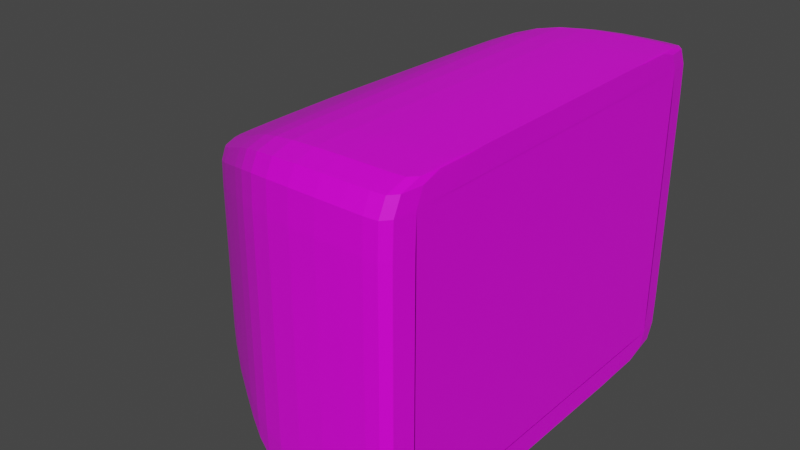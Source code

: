 # Source: CRTtv.blend  (saved by Blender 2.83.19; exported with 4.5.12 LTS)
import bpy
from mathutils import Matrix  # noqa: F401  (used for matrix-valued properties, if any)

bpy.ops.wm.read_factory_settings(use_empty=True)
scene = bpy.context.scene
scene.name = 'Scene'

# ---- collections
col_collection = bpy.data.collections.new('Collection'); scene.collection.children.link(col_collection)

# ---- images (referenced by path relative to the original .blend; pixels are not part of the script)
import os
ASSET_DIR = os.environ.get("B2B_ASSET_DIR", "")  # directory of the original .blend (textures are referenced by path, not embedded)
HERE = os.path.dirname(os.path.abspath(__file__))  # packed textures are extracted next to this script under _unpacked/

def load_image(name, relpath, width, height, colorspace="sRGB"):
    """Load a texture the original file referenced (path relative to the .blend, or extracted next to this script)."""
    p = next((c for c in (os.path.join(HERE, relpath), os.path.join(ASSET_DIR, relpath)) if relpath and os.path.exists(c)), "")
    if p:
        img = bpy.data.images.load(p, check_existing=True)
        img.name = name
    else:  # same state as the original file: an image datablock whose file is absent (Cycles renders it pink)
        img = bpy.data.images.new(name, width, height)
        img.source = "FILE"
        img.filepath = "//" + (relpath or name)
    img.colorspace_settings.name = colorspace
    return img
img_propaganda_png = load_image('Propaganda.png', 'Propaganda.png', 1024, 1024, 'sRGB')

# ---- materials (node trees are filled in below, after node groups)
mat_material = bpy.data.materials.new('Material')
mat_material.alpha_threshold = 0.0
mat_material.use_transparent_shadow = False
mat_material.line_color = (0.0, 0.0, 0.0, 1.0)

# ---- material node trees
mat_material.use_nodes = True; mat_material.node_tree.nodes.clear()
_N = mat_material.node_tree.nodes; _L = mat_material.node_tree.links
n0 = _N.new('ShaderNodeOutputMaterial'); n0.name = 'Material Output'; n0.location = (300, 300)
n1 = _N.new('ShaderNodeBsdfPrincipled'); n1.name = 'Principled BSDF'; n1.location = (10, 300)
n1.distribution = 'GGX'
n1.subsurface_method = 'BURLEY'
n1.inputs[2].default_value = 0.4
n1.inputs[3].default_value = 1.45
n1.inputs[27].default_value = (0.0, 0.0, 0.0, 1.0)
n1.inputs[28].default_value = 1.0
n2 = _N.new('ShaderNodeTexImage'); n2.name = 'Image Texture'; n2.location = (-379, 225)
n2.image = img_propaganda_png
_L.new(n1.outputs[0], n0.inputs[0])
_L.new(n2.outputs[0], n1.inputs[0])
n0.is_active_output = True

# ---- world
world_world = bpy.data.worlds.new('World'); scene.world = world_world
world_world.use_nodes = True; world_world.node_tree.nodes.clear()
_N = world_world.node_tree.nodes; _L = world_world.node_tree.links
n0 = _N.new('ShaderNodeOutputWorld'); n0.name = 'World Output'; n0.location = (300, 300)
n1 = _N.new('ShaderNodeBackground'); n1.name = 'Background'; n1.location = (10, 300)
n1.inputs[0].default_value = (0.05088, 0.05088, 0.05088, 1.0)
_L.new(n1.outputs[0], n0.inputs[0])
n0.is_active_output = True
world_world.color = (0.05088, 0.05088, 0.05088)
world_world.use_sun_shadow = False
world_world.sun_shadow_jitter_overblur = 0.0

# ---- meshes
me_cube = bpy.data.meshes.new('Cube')
me_cube.from_pydata([(1.0, 0.5, 1.0), (1.0, 0.5, -1.0), (1.0, -0.5, 1.0), (1.0, -0.5, -1.0), (-0.8901, 0.2558, 0.4723), (-0.8901, 0.2558, -0.7109), (-0.8901, -0.2558, 0.4723), (-0.8901, -0.2558, -0.7109), (0.2517, 0.6475, -0.9712), (0.2517, -0.6475, 0.9712), (0.2517, -0.6475, -0.9712), (0.2517, 0.6475, 0.9712), (-0.2838, 0.5181, -0.8283), (-0.2838, -0.5181, 0.7771), (-0.2838, -0.5181, -0.8283), (-0.2838, 0.5181, 0.7771), (0.8624, -0.6667, -1.0), (0.8624, 0.6667, 1.0), (0.8624, 0.6667, -1.0), (0.8624, -0.6667, 1.0), (-0.9681, -0.3148, 0.2343), (-0.9681, 0.3148, 0.2343), (0.2517, 0.9712, 0.6475), (0.2517, -0.9712, 0.6475), (-0.2838, 0.7771, 0.5072), (-0.2838, -0.7771, 0.5072), (0.8624, -1.0, 0.6667), (0.8624, 1.0, 0.6667), (-0.9681, 0.3148, -0.5458), (0.2517, 0.9712, -0.6475), (0.2517, -0.9712, -0.6475), (-0.2838, 0.7771, -0.5695), (-0.2838, -0.7771, -0.5695), (0.8624, -1.0, -0.6667), (0.8624, 1.0, -0.6667), (-0.9681, -0.3148, -0.5458), (-0.9242, 0.1498, -0.7025), (-0.9414, 4.657e-10, -0.6982), (-0.9242, -0.1498, -0.7025), (-0.4588, 0.4585, -0.7869), (-0.6385, 0.3898, -0.7509), (-0.7927, 0.3167, -0.7247), (1.0, 0.6631, -0.8594), (1.0, 0.6381, -0.9583), (1.0, 0.5765, -0.9948), (-0.9664, -0.3136, 0.3499), (-0.9547, -0.3053, 0.4148), (-0.9259, -0.2841, 0.4511), (1.0, -0.6631, -0.8594), (1.0, -0.6381, -0.9583), (1.0, -0.5765, -0.9948), (-0.9664, 0.3136, -0.6484), (-0.9547, 0.3053, -0.6952), (-0.9259, 0.2841, -0.7095), (-0.4588, -0.4585, 0.6896), (-0.6385, -0.3898, 0.5993), (-0.7927, -0.3167, 0.5215), (1.0, 0.2966, 1.0), (1.0, -1.863e-09, 1.0), (1.0, -0.2966, 1.0), (0.942, -0.6631, -1.0), (0.9828, -0.6381, -1.0), (0.9979, -0.5765, -1.0), (-0.9242, -0.1498, 0.455), (-0.9414, 1.863e-09, 0.4463), (-0.9242, 0.1498, 0.455), (0.942, 0.6631, 1.0), (0.9828, 0.6381, 1.0), (0.9979, 0.5765, 1.0), (1.0, -0.2966, -1.0), (1.0, -1.863e-09, -1.0), (1.0, 0.2966, -1.0), (0.7368, 0.6664, -0.9996), (0.5797, 0.6643, -0.9964), (0.4113, 0.6586, -0.9878), (0.7368, -0.6664, 0.9995), (0.5797, -0.6643, 0.9964), (0.4113, -0.6586, 0.9878), (-0.1366, -0.5659, -0.8704), (-0.009155, -0.6025, -0.9101), (0.1149, -0.6292, -0.9447), (-0.1366, 0.5659, 0.8488), (-0.009155, 0.6025, 0.9037), (0.1149, 0.6292, 0.9439), (0.2517, 0.9661, -0.8346), (0.2517, 0.9307, -0.9307), (0.2517, 0.8346, -0.9661), (0.2517, 0.3541, -0.9712), (0.2517, 1.211e-08, -0.9712), (0.2517, -0.3541, -0.9712), (0.2517, -0.9661, -0.8346), (0.2517, -0.9307, -0.9307), (0.2517, -0.8346, -0.9661), (0.2517, 0.3541, 0.9712), (0.2517, 1.863e-09, 0.9712), (0.2517, -0.3541, 0.9712), (0.1149, 0.6292, -0.9447), (-0.009155, 0.6025, -0.9101), (-0.1366, 0.5659, -0.8704), (0.1149, -0.6292, 0.9439), (-0.009155, -0.6025, 0.9037), (-0.1366, -0.5659, 0.8488), (-0.7927, -0.3167, -0.7247), (-0.6385, -0.3898, -0.7509), (-0.4588, -0.4585, -0.7869), (-0.7927, 0.3167, 0.5215), (-0.6385, 0.3898, 0.5993), (-0.4588, 0.4585, 0.6896), (-0.2838, 0.2833, -0.8267), (-0.2838, 1.863e-09, -0.8262), (-0.2838, -0.2833, -0.8267), (-0.2838, 0.7731, -0.723), (-0.2838, 0.7447, -0.8001), (-0.2838, 0.6678, -0.8266), (-0.2838, -0.7731, -0.723), (-0.2838, -0.7447, -0.8001), (-0.2838, -0.6678, -0.8266), (-0.2838, 0.2833, 0.7771), (-0.2838, 3.725e-09, 0.7771), (-0.2838, -0.2833, 0.7771), (0.4113, -0.6586, -0.9878), (0.5797, -0.6643, -0.9964), (0.7368, -0.6664, -0.9996), (0.4113, 0.6586, 0.9878), (0.5797, 0.6643, 0.9964), (0.7368, 0.6664, 0.9995), (0.9979, 0.5765, -1.0), (0.9828, 0.6381, -1.0), (0.942, 0.6631, -1.0), (0.9979, -0.5765, 1.0), (0.9828, -0.6381, 1.0), (0.942, -0.6631, 1.0), (0.8624, 0.3646, 1.0), (0.8624, 0.0, 1.0), (0.8624, -0.3646, 1.0), (0.8624, -0.9948, -0.8594), (0.8624, -0.9583, -0.9583), (0.8624, -0.8594, -0.9948), (0.8624, 0.9948, -0.8594), (0.8624, 0.9583, -0.9583), (0.8624, 0.8594, -0.9948), (0.8624, 0.3646, -1.0), (0.8624, 0.0, -1.0), (0.8624, -0.3646, -1.0), (1.0, 0.5765, 0.9948), (1.0, 0.6381, 0.9583), (1.0, 0.6631, 0.8594), (-0.9681, -0.3148, -0.3739), (-0.9681, -0.3148, -0.1609), (-0.9681, -0.3148, 0.05466), (1.0, -0.5765, 0.9948), (1.0, -0.6381, 0.9583), (1.0, -0.6631, 0.8594), (-0.9259, 0.2841, 0.4511), (-0.9547, 0.3053, 0.4148), (-0.9664, 0.3136, 0.3499), (0.2517, 0.8346, 0.9661), (0.2517, 0.9307, 0.9307), (0.2517, 0.9661, 0.8346), (0.2517, -0.8346, 0.9661), (0.2517, -0.9307, 0.9307), (0.2517, -0.9661, 0.8346), (-0.2838, 0.6678, 0.7729), (-0.2838, 0.7447, 0.7434), (-0.2838, 0.7731, 0.6633), (-0.2838, -0.6678, 0.7729), (-0.2838, -0.7447, 0.7434), (-0.2838, -0.7731, 0.6633), (0.8624, -0.8594, 0.9948), (0.8624, -0.9583, 0.9583), (0.8624, -0.9948, 0.8594), (0.8624, 0.8594, 0.9948), (0.8624, 0.9583, 0.9583), (0.8624, 0.9948, 0.8594), (0.4113, 0.9878, 0.6586), (0.5797, 0.9964, 0.6643), (0.7368, 0.9995, 0.6664), (0.9979, -0.8594, 0.6667), (0.9828, -0.9583, 0.6667), (0.942, -0.9948, 0.6667), (0.1149, -0.9439, 0.6291), (-0.009155, -0.9037, 0.6011), (-0.1366, -0.8488, 0.5613), (-0.8258, 0.455, 0.2921), (-0.6486, 0.5794, 0.3636), (-0.4601, 0.6871, 0.4386), (0.7368, -0.9996, 0.6664), (0.5797, -0.9964, 0.6643), (0.4113, -0.9878, 0.6586), (-0.1366, 0.8488, 0.5613), (-0.009155, 0.9037, 0.6011), (0.1149, 0.9439, 0.6291), (0.942, 0.9948, 0.6667), (0.9828, 0.9583, 0.6667), (0.9979, 0.8594, 0.6667), (-1.056, -0.1611, 0.1987), (-1.085, -1.863e-09, 0.1868), (-1.056, 0.1611, 0.1987), (-0.4601, -0.6871, 0.4386), (-0.6486, -0.5794, 0.3636), (-0.8258, -0.455, 0.2921), (-0.9681, 0.3148, 0.05466), (-0.9681, 0.3148, -0.1609), (-0.9681, 0.3148, -0.3739), (0.2517, 0.9712, 0.3541), (0.2517, 0.9712, 0.0), (0.2517, 0.9712, -0.3541), (0.2517, -0.9712, 0.3541), (0.2517, -0.9712, 0.0), (0.2517, -0.9712, -0.3541), (-0.2838, 0.7771, 0.2627), (-0.2838, 0.7771, -0.03218), (-0.2838, 0.7771, -0.3265), (-0.2838, -0.7771, 0.2627), (-0.2838, -0.7771, -0.03218), (-0.2838, -0.7771, -0.3265), (0.8624, -1.0, 0.3646), (0.8624, -1.0, -8.848e-09), (0.8624, -1.0, -0.3646), (0.8624, 1.0, 0.3646), (0.8624, 1.0, 0.0), (0.8624, 1.0, -0.3646), (-0.9259, -0.2841, -0.7095), (-0.9547, -0.3053, -0.6952), (-0.9664, -0.3136, -0.6484), (-0.4601, -0.6871, -0.5574), (-0.6486, -0.5794, -0.5504), (-0.8258, -0.455, -0.5471), (-1.056, -0.1611, -0.5451), (-1.085, 4.191e-09, -0.5449), (-1.056, 0.1611, -0.5451), (0.942, 0.9948, -0.6667), (0.9828, 0.9583, -0.6667), (0.9979, 0.8594, -0.6667), (-0.1366, 0.8488, -0.5876), (-0.009155, 0.9037, -0.6089), (0.1149, 0.9439, -0.63), (0.7368, -0.9996, -0.6664), (0.5797, -0.9964, -0.6643), (0.4113, -0.9878, -0.6586), (-0.8258, 0.455, -0.5471), (-0.6486, 0.5794, -0.5504), (-0.4601, 0.6871, -0.5574), (0.1149, -0.9439, -0.63), (-0.009155, -0.9037, -0.6089), (-0.1366, -0.8488, -0.5876), (0.9979, -0.8594, -0.6667), (0.9828, -0.9583, -0.6667), (0.942, -0.9948, -0.6667), (0.4113, 0.9878, -0.6586), (0.5797, 0.9964, -0.6643), (0.7368, 0.9995, -0.6664), (-0.4591, 0.2508, 0.6895), (-0.641, 0.2137, 0.598), (-0.8022, 0.1758, 0.5167), (-0.4594, 1.38e-08, 0.6893), (-0.6435, 1.863e-09, 0.5967), (-0.8105, 7.451e-09, 0.5125), (-0.4591, -0.2508, 0.6895), (-0.641, -0.2137, 0.598), (-0.8022, -0.1758, 0.5167), (-0.46, -0.6836, 0.5834), (-0.4597, -0.6586, 0.6578), (-0.4592, -0.5908, 0.6855), (-0.6483, -0.5765, 0.497), (-0.6461, -0.5562, 0.5666), (-0.6413, -0.5005, 0.5942), (-0.8248, -0.4529, 0.4155), (-0.8181, -0.4386, 0.482), (-0.8032, -0.399, 0.5129), (-1.054, -0.1606, 0.3095), (-1.039, -0.1568, 0.3733), (-0.9994, -0.1492, 0.414), (-1.083, -2.619e-09, 0.296), (-1.067, 1.397e-09, 0.3594), (-1.024, -5.588e-09, 0.4015), (-1.054, 0.1606, 0.3095), (-1.039, 0.1568, 0.3733), (-0.9994, 0.1492, 0.414), (0.942, 0.3626, -1.0), (0.9828, 0.3489, -1.0), (0.9979, 0.3181, -1.0), (0.942, -9.313e-10, -1.0), (0.9828, -1.863e-09, -1.0), (0.9979, 9.313e-09, -1.0), (0.942, -0.3626, -1.0), (0.9828, -0.3489, -1.0), (0.9979, -0.3181, -1.0), (1.0, 0.3626, 0.8594), (1.0, 0.3489, 0.9583), (1.0, 0.3181, 0.9948), (1.0, 2.328e-09, 0.8594), (1.0, -1.863e-09, 0.9583), (1.0, 9.313e-09, 0.9948), (1.0, -0.3626, 0.8594), (1.0, -0.3489, 0.9583), (1.0, -0.3181, 0.9948), (0.942, 0.9896, 0.8594), (0.942, 0.9533, 0.9583), (0.942, 0.8548, 0.9948), (0.9828, 0.9533, 0.8594), (0.9828, 0.9182, 0.9583), (0.9828, 0.823, 0.9948), (0.9979, 0.8548, 0.8594), (0.9979, 0.823, 0.9583), (0.9979, 0.7381, 0.9948), (-0.1366, 0.8444, 0.7275), (-0.1366, 0.8134, 0.8129), (-0.1366, 0.7294, 0.8443), (-0.009155, 0.899, 0.7761), (-0.009155, 0.8661, 0.8659), (-0.009155, 0.7766, 0.899), (0.1149, 0.9389, 0.8111), (0.1149, 0.9045, 0.9045), (0.1149, 0.8111, 0.9389), (-0.1366, 0.3095, -0.8697), (-0.009155, 0.3295, -0.9099), (0.1149, 0.3441, -0.9446), (-0.1366, -1.024e-08, -0.8695), (-0.009155, -7.451e-09, -0.9099), (0.1149, 3.725e-09, -0.9446), (-0.1366, -0.3095, -0.8697), (-0.009155, -0.3295, -0.9099), (0.1149, -0.3441, -0.9446), (0.7368, -0.9943, 0.859), (0.7368, -0.9579, 0.9579), (0.7368, -0.859, 0.9943), (0.5797, -0.9912, 0.8563), (0.5797, -0.9549, 0.9549), (0.5797, -0.8563, 0.9912), (0.4113, -0.9827, 0.8489), (0.4113, -0.9467, 0.9467), (0.4113, -0.8489, 0.9827), (0.7368, 0.3644, 0.9995), (0.5797, 0.3633, 0.9964), (0.4113, 0.3602, 0.9878), (0.7368, 0.0, 0.9995), (0.5797, 0.0, 0.9964), (0.4113, 2.328e-10, 0.9878), (0.7368, -0.3644, 0.9995), (0.5797, -0.3633, 0.9964), (0.4113, -0.3602, 0.9878), (-0.8022, 0.1758, -0.7181), (-0.641, 0.2137, -0.7462), (-0.4591, 0.2508, -0.7839), (-0.8105, 1.397e-09, -0.715), (-0.6435, 0.0, -0.7443), (-0.4594, -7.218e-09, -0.7829), (-0.8022, -0.1758, -0.7181), (-0.641, -0.2137, -0.7462), (-0.4591, -0.2508, -0.7839), (-0.8248, 0.4529, 0.4155), (-0.8181, 0.4386, 0.482), (-0.8032, 0.399, 0.5129), (-0.6483, 0.5765, 0.497), (-0.6461, 0.5562, 0.5666), (-0.6413, 0.5005, 0.5942), (-0.46, 0.6836, 0.5834), (-0.4597, 0.6586, 0.6578), (-0.4592, 0.5908, 0.6855), (0.1149, -0.9389, 0.8111), (0.1149, -0.9045, 0.9045), (0.1149, -0.8111, 0.9389), (-0.009155, -0.899, 0.7761), (-0.009155, -0.8661, 0.8659), (-0.009155, -0.7766, 0.899), (-0.1366, -0.8444, 0.7275), (-0.1366, -0.8134, 0.8129), (-0.1366, -0.7294, 0.8443), (0.1149, 0.3441, 0.9439), (-0.009155, 0.3295, 0.9037), (-0.1366, 0.3095, 0.8488), (0.1149, 4.569e-09, 0.9439), (-0.009155, -2.864e-08, 0.9037), (-0.1366, -2.002e-08, 0.8488), (0.1149, -0.3441, 0.9439), (-0.009155, -0.3295, 0.9037), (-0.1366, -0.3095, 0.8488), (0.9979, 0.3181, 1.0), (0.9828, 0.3489, 1.0), (0.942, 0.3626, 1.0), (0.9979, -1.863e-08, 1.0), (0.9828, 3.725e-09, 1.0), (0.942, 0.0, 1.0), (0.9979, -0.3181, 1.0), (0.9828, -0.3489, 1.0), (0.942, -0.3626, 1.0), (0.9979, -0.8548, 0.8594), (0.9979, -0.823, 0.9583), (0.9979, -0.7381, 0.9948), (0.9828, -0.9533, 0.8594), (0.9828, -0.9182, 0.9583), (0.9828, -0.823, 0.9948), (0.942, -0.9896, 0.8594), (0.942, -0.9533, 0.9583), (0.942, -0.8548, 0.9948), (0.4113, 0.9827, 0.8489), (0.4113, 0.9467, 0.9467), (0.4113, 0.8489, 0.9827), (0.5797, 0.9912, 0.8563), (0.5797, 0.9549, 0.9549), (0.5797, 0.8563, 0.9912), (0.7368, 0.9943, 0.859), (0.7368, 0.9579, 0.9579), (0.7368, 0.859, 0.9943), (0.4113, 0.3602, -0.9878), (0.5797, 0.3633, -0.9964), (0.7368, 0.3644, -0.9995), (0.4113, 0.0, -0.9878), (0.5797, -3.725e-09, -0.9964), (0.7368, 0.0, -0.9995), (0.4113, -0.3602, -0.9878), (0.5797, -0.3633, -0.9964), (0.7368, -0.3644, -0.9996), (0.4113, 0.9878, -0.3602), (0.4113, 0.9878, 0.0), (0.4113, 0.9878, 0.3602), (0.5797, 0.9964, -0.3633), (0.5797, 0.9964, 0.0), (0.5797, 0.9964, 0.3633), (0.7368, 0.9996, -0.3644), (0.7368, 0.9995, 0.0), (0.7368, 0.9996, 0.3644), (0.9979, -0.8594, -0.3646), (0.9979, -0.8594, 8.826e-09), (0.9979, -0.8594, 0.3646), (0.9828, -0.9583, -0.3646), (0.9828, -0.9583, -5.763e-09), (0.9828, -0.9583, 0.3646), (0.942, -0.9948, -0.3646), (0.942, -0.9948, -1.49e-08), (0.942, -0.9948, 0.3646), (0.1149, -0.9439, -0.3448), (0.1149, -0.9439, -0.0005029), (0.1149, -0.9439, 0.3438), (-0.009155, -0.9037, -0.3349), (-0.009155, -0.9037, -0.004023), (-0.009155, -0.9037, 0.3269), (-0.1366, -0.8488, -0.3277), (-0.1366, -0.8488, -0.01358), (-0.1366, -0.8488, 0.3008), (-0.8258, 0.455, -0.361), (-0.8258, 0.455, -0.1318), (-0.8258, 0.455, 0.09958), (-0.6486, 0.5794, -0.3463), (-0.6486, 0.5794, -0.09655), (-0.6486, 0.5794, 0.1547), (-0.4601, 0.6871, -0.3336), (-0.4601, 0.6871, -0.06135), (-0.4601, 0.6871, 0.2119), (0.7368, -0.9996, -0.3644), (0.7368, -0.9996, 0.0), (0.7368, -0.9996, 0.3644), (0.5797, -0.9964, -0.3633), (0.5797, -0.9964, 0.0), (0.5797, -0.9964, 0.3633), (0.4113, -0.9878, -0.3602), (0.4113, -0.9878, 0.0), (0.4113, -0.9878, 0.3602), (-0.1366, 0.8488, -0.3277), (-0.1366, 0.8488, -0.01358), (-0.1366, 0.8488, 0.3008), (-0.009155, 0.9037, -0.3349), (-0.009155, 0.9037, -0.004023), (-0.009155, 0.9037, 0.3269), (0.1149, 0.9439, -0.3448), (0.1149, 0.9439, -0.0005029), (0.1149, 0.9439, 0.3438), (0.942, 0.9948, -0.3646), (0.942, 0.9948, 8.826e-09), (0.942, 0.9948, 0.3646), (0.9828, 0.9583, -0.3646), (0.9828, 0.9583, -5.763e-09), (0.9828, 0.9583, 0.3646), (0.9979, 0.8594, -0.3646), (0.9979, 0.8594, -1.49e-08), (0.9979, 0.8594, 0.3646), (-1.056, -0.1611, -0.382), (-1.056, -0.1611, -0.179), (-1.056, -0.1611, 0.02688), (-1.085, -1e-08, -0.3848), (-1.085, -1.804e-09, -0.1851), (-1.085, 1.746e-09, 0.01762), (-1.056, 0.1611, -0.382), (-1.056, 0.1611, -0.179), (-1.056, 0.1611, 0.02688), (-0.4601, -0.6871, -0.3336), (-0.4601, -0.6871, -0.06135), (-0.4601, -0.6871, 0.2119), (-0.6486, -0.5794, -0.3463), (-0.6486, -0.5794, -0.09655), (-0.6486, -0.5794, 0.1547), (-0.8258, -0.455, -0.361), (-0.8258, -0.455, -0.1318), (-0.8258, -0.455, 0.09958), (-0.4592, -0.5908, -0.7877), (-0.4597, -0.6586, -0.7659), (-0.46, -0.6836, -0.6973), (-0.6413, -0.5005, -0.7538), (-0.6461, -0.5562, -0.7363), (-0.6483, -0.5765, -0.6763), (-0.8032, -0.399, -0.7278), (-0.8181, -0.4386, -0.7126), (-0.8248, -0.4529, -0.66), (-0.9994, -0.1492, -0.6973), (-1.039, -0.1568, -0.6843), (-1.054, -0.1606, -0.6413), (-1.024, 7.451e-09, -0.6928), (-1.067, -1.863e-09, -0.6805), (-1.083, -1.979e-09, -0.639), (-0.9994, 0.1492, -0.6973), (-1.039, 0.1568, -0.6843), (-1.054, 0.1606, -0.6413), (1.0, 0.3181, -0.9948), (1.0, 0.3489, -0.9583), (1.0, 0.3626, -0.8594), (1.0, -1.863e-08, -0.9948), (1.0, 7.451e-09, -0.9583), (1.0, -1.024e-08, -0.8594), (1.0, -0.3181, -0.9948), (1.0, -0.3489, -0.9583), (1.0, -0.3626, -0.8594), (0.942, 0.8548, -0.9948), (0.942, 0.9533, -0.9583), (0.942, 0.9896, -0.8594), (0.9828, 0.823, -0.9948), (0.9828, 0.9182, -0.9583), (0.9828, 0.9533, -0.8594), (0.9979, 0.7381, -0.9948), (0.9979, 0.823, -0.9583), (0.9979, 0.8548, -0.8594), (-0.1366, 0.7294, -0.867), (-0.1366, 0.8134, -0.8368), (-0.1366, 0.8444, -0.7527), (-0.009155, 0.7766, -0.9057), (-0.009155, 0.8661, -0.873), (-0.009155, 0.899, -0.7835), (0.1149, 0.8111, -0.9398), (0.1149, 0.9045, -0.9054), (0.1149, 0.9389, -0.812), (0.7368, -0.859, -0.9943), (0.7368, -0.9579, -0.9579), (0.7368, -0.9943, -0.859), (0.5797, -0.8563, -0.9912), (0.5797, -0.9549, -0.9549), (0.5797, -0.9912, -0.8563), (0.4113, -0.8489, -0.9827), (0.4113, -0.9467, -0.9467), (0.4113, -0.9827, -0.8489), (-0.8032, 0.399, -0.7278), (-0.8181, 0.4386, -0.7126), (-0.8248, 0.4529, -0.66), (-0.6413, 0.5005, -0.7538), (-0.6461, 0.5562, -0.7363), (-0.6483, 0.5765, -0.6763), (-0.4592, 0.5908, -0.7877), (-0.4597, 0.6586, -0.7659), (-0.46, 0.6836, -0.6973), (0.1149, -0.8111, -0.9398), (0.1149, -0.9045, -0.9054), (0.1149, -0.9389, -0.812), (-0.009155, -0.7766, -0.9057), (-0.009155, -0.8661, -0.873), (-0.009155, -0.899, -0.7835), (-0.1366, -0.7294, -0.867), (-0.1366, -0.8134, -0.8368), (-0.1366, -0.8444, -0.7527), (0.9979, -0.7381, -0.9948), (0.9979, -0.823, -0.9583), (0.9979, -0.8548, -0.8594), (0.9828, -0.823, -0.9948), (0.9828, -0.9182, -0.9583), (0.9828, -0.9533, -0.8594), (0.942, -0.8548, -0.9948), (0.942, -0.9533, -0.9583), (0.942, -0.9896, -0.8594), (0.4113, 0.8489, -0.9827), (0.4113, 0.9467, -0.9467), (0.4113, 0.9827, -0.8489), (0.5797, 0.8563, -0.9912), (0.5797, 0.9549, -0.9549), (0.5797, 0.9912, -0.8563), (0.7368, 0.859, -0.9943), (0.7368, 0.9579, -0.9579), (0.7368, 0.9943, -0.859)], [], [(252, 253, 256, 255), (253, 254, 257, 256), (255, 256, 259, 258), (256, 257, 260, 259), (15, 107, 252, 117), (107, 106, 253, 252), (106, 105, 254, 253), (105, 4, 65, 254), (254, 65, 64, 257), (257, 64, 63, 260), (260, 63, 6, 56), (259, 260, 56, 55), (258, 259, 55, 54), (119, 258, 54, 13), (118, 255, 258, 119), (117, 252, 255, 118), (261, 262, 265, 264), (262, 263, 266, 265), (264, 265, 268, 267), (265, 266, 269, 268), (25, 167, 261, 198), (167, 166, 262, 261), (166, 165, 263, 262), (165, 13, 54, 263), (263, 54, 55, 266), (266, 55, 56, 269), (269, 56, 6, 47), (268, 269, 47, 46), (267, 268, 46, 45), (200, 267, 45, 20), (199, 264, 267, 200), (198, 261, 264, 199), (270, 271, 274, 273), (271, 272, 275, 274), (273, 274, 277, 276), (274, 275, 278, 277), (20, 45, 270, 195), (45, 46, 271, 270), (46, 47, 272, 271), (47, 6, 63, 272), (272, 63, 64, 275), (275, 64, 65, 278), (278, 65, 4, 153), (277, 278, 153, 154), (276, 277, 154, 155), (197, 276, 155, 21), (196, 273, 276, 197), (195, 270, 273, 196), (279, 280, 283, 282), (280, 281, 284, 283), (282, 283, 286, 285), (283, 284, 287, 286), (18, 128, 279, 141), (128, 127, 280, 279), (127, 126, 281, 280), (126, 1, 71, 281), (281, 71, 70, 284), (284, 70, 69, 287), (287, 69, 3, 62), (286, 287, 62, 61), (285, 286, 61, 60), (143, 285, 60, 16), (142, 282, 285, 143), (141, 279, 282, 142), (288, 289, 292, 291), (289, 290, 293, 292), (291, 292, 295, 294), (292, 293, 296, 295), (146, 145, 289, 288), (145, 144, 290, 289), (144, 0, 57, 290), (290, 57, 58, 293), (293, 58, 59, 296), (296, 59, 2, 150), (295, 296, 150, 151), (294, 295, 151, 152), (297, 298, 301, 300), (298, 299, 302, 301), (300, 301, 304, 303), (301, 302, 305, 304), (27, 173, 297, 192), (173, 172, 298, 297), (172, 171, 299, 298), (171, 17, 66, 299), (299, 66, 67, 302), (302, 67, 68, 305), (305, 68, 0, 144), (304, 305, 144, 145), (303, 304, 145, 146), (193, 300, 303, 194), (192, 297, 300, 193), (306, 307, 310, 309), (307, 308, 311, 310), (309, 310, 313, 312), (310, 311, 314, 313), (24, 164, 306, 189), (164, 163, 307, 306), (163, 162, 308, 307), (162, 15, 81, 308), (308, 81, 82, 311), (311, 82, 83, 314), (314, 83, 11, 156), (313, 314, 156, 157), (312, 313, 157, 158), (191, 312, 158, 22), (190, 309, 312, 191), (189, 306, 309, 190), (315, 316, 319, 318), (316, 317, 320, 319), (318, 319, 322, 321), (319, 320, 323, 322), (12, 98, 315, 108), (98, 97, 316, 315), (97, 96, 317, 316), (96, 8, 87, 317), (317, 87, 88, 320), (320, 88, 89, 323), (323, 89, 10, 80), (322, 323, 80, 79), (321, 322, 79, 78), (110, 321, 78, 14), (109, 318, 321, 110), (108, 315, 318, 109), (324, 325, 328, 327), (325, 326, 329, 328), (327, 328, 331, 330), (328, 329, 332, 331), (26, 170, 324, 186), (170, 169, 325, 324), (169, 168, 326, 325), (168, 19, 75, 326), (326, 75, 76, 329), (329, 76, 77, 332), (332, 77, 9, 159), (331, 332, 159, 160), (330, 331, 160, 161), (188, 330, 161, 23), (187, 327, 330, 188), (186, 324, 327, 187), (333, 334, 337, 336), (334, 335, 338, 337), (336, 337, 340, 339), (337, 338, 341, 340), (17, 125, 333, 132), (125, 124, 334, 333), (124, 123, 335, 334), (123, 11, 93, 335), (335, 93, 94, 338), (338, 94, 95, 341), (341, 95, 9, 77), (340, 341, 77, 76), (339, 340, 76, 75), (134, 339, 75, 19), (133, 336, 339, 134), (132, 333, 336, 133), (342, 343, 346, 345), (343, 344, 347, 346), (345, 346, 349, 348), (346, 347, 350, 349), (5, 41, 342, 36), (41, 40, 343, 342), (40, 39, 344, 343), (39, 12, 108, 344), (344, 108, 109, 347), (347, 109, 110, 350), (350, 110, 14, 104), (349, 350, 104, 103), (348, 349, 103, 102), (38, 348, 102, 7), (37, 345, 348, 38), (36, 342, 345, 37), (351, 352, 355, 354), (352, 353, 356, 355), (354, 355, 358, 357), (355, 356, 359, 358), (21, 155, 351, 183), (155, 154, 352, 351), (154, 153, 353, 352), (153, 4, 105, 353), (353, 105, 106, 356), (356, 106, 107, 359), (359, 107, 15, 162), (358, 359, 162, 163), (357, 358, 163, 164), (185, 357, 164, 24), (184, 354, 357, 185), (183, 351, 354, 184), (360, 361, 364, 363), (361, 362, 365, 364), (363, 364, 367, 366), (364, 365, 368, 367), (23, 161, 360, 180), (161, 160, 361, 360), (160, 159, 362, 361), (159, 9, 99, 362), (362, 99, 100, 365), (365, 100, 101, 368), (368, 101, 13, 165), (367, 368, 165, 166), (366, 367, 166, 167), (182, 366, 167, 25), (181, 363, 366, 182), (180, 360, 363, 181), (369, 370, 373, 372), (370, 371, 374, 373), (372, 373, 376, 375), (373, 374, 377, 376), (11, 83, 369, 93), (83, 82, 370, 369), (82, 81, 371, 370), (81, 15, 117, 371), (371, 117, 118, 374), (374, 118, 119, 377), (377, 119, 13, 101), (376, 377, 101, 100), (375, 376, 100, 99), (95, 375, 99, 9), (94, 372, 375, 95), (93, 369, 372, 94), (378, 379, 382, 381), (379, 380, 383, 382), (381, 382, 385, 384), (382, 383, 386, 385), (0, 68, 378, 57), (68, 67, 379, 378), (67, 66, 380, 379), (66, 17, 132, 380), (380, 132, 133, 383), (383, 133, 134, 386), (386, 134, 19, 131), (385, 386, 131, 130), (384, 385, 130, 129), (59, 384, 129, 2), (58, 381, 384, 59), (57, 378, 381, 58), (387, 388, 391, 390), (388, 389, 392, 391), (390, 391, 394, 393), (391, 392, 395, 394), (152, 151, 388, 387), (151, 150, 389, 388), (150, 2, 129, 389), (389, 129, 130, 392), (392, 130, 131, 395), (395, 131, 19, 168), (394, 395, 168, 169), (393, 394, 169, 170), (179, 393, 170, 26), (178, 390, 393, 179), (177, 387, 390, 178), (396, 397, 400, 399), (397, 398, 401, 400), (399, 400, 403, 402), (400, 401, 404, 403), (22, 158, 396, 174), (158, 157, 397, 396), (157, 156, 398, 397), (156, 11, 123, 398), (398, 123, 124, 401), (401, 124, 125, 404), (404, 125, 17, 171), (403, 404, 171, 172), (402, 403, 172, 173), (176, 402, 173, 27), (175, 399, 402, 176), (174, 396, 399, 175), (405, 406, 409, 408), (406, 407, 410, 409), (408, 409, 412, 411), (409, 410, 413, 412), (8, 74, 405, 87), (74, 73, 406, 405), (73, 72, 407, 406), (72, 18, 141, 407), (407, 141, 142, 410), (410, 142, 143, 413), (413, 143, 16, 122), (412, 413, 122, 121), (411, 412, 121, 120), (89, 411, 120, 10), (88, 408, 411, 89), (87, 405, 408, 88), (414, 415, 418, 417), (415, 416, 419, 418), (417, 418, 421, 420), (418, 419, 422, 421), (29, 206, 414, 249), (206, 205, 415, 414), (205, 204, 416, 415), (204, 22, 174, 416), (416, 174, 175, 419), (419, 175, 176, 422), (422, 176, 27, 219), (421, 422, 219, 220), (420, 421, 220, 221), (251, 420, 221, 34), (250, 417, 420, 251), (249, 414, 417, 250), (423, 424, 427, 426), (424, 425, 428, 427), (426, 427, 430, 429), (427, 428, 431, 430), (425, 177, 178, 428), (428, 178, 179, 431), (431, 179, 26, 216), (430, 431, 216, 217), (429, 430, 217, 218), (248, 429, 218, 33), (247, 426, 429, 248), (246, 423, 426, 247), (432, 433, 436, 435), (433, 434, 437, 436), (435, 436, 439, 438), (436, 437, 440, 439), (30, 209, 432, 243), (209, 208, 433, 432), (208, 207, 434, 433), (207, 23, 180, 434), (434, 180, 181, 437), (437, 181, 182, 440), (440, 182, 25, 213), (439, 440, 213, 214), (438, 439, 214, 215), (245, 438, 215, 32), (244, 435, 438, 245), (243, 432, 435, 244), (441, 442, 445, 444), (442, 443, 446, 445), (444, 445, 448, 447), (445, 446, 449, 448), (28, 203, 441, 240), (203, 202, 442, 441), (202, 201, 443, 442), (201, 21, 183, 443), (443, 183, 184, 446), (446, 184, 185, 449), (449, 185, 24, 210), (448, 449, 210, 211), (447, 448, 211, 212), (242, 447, 212, 31), (241, 444, 447, 242), (240, 441, 444, 241), (450, 451, 454, 453), (451, 452, 455, 454), (453, 454, 457, 456), (454, 455, 458, 457), (33, 218, 450, 237), (218, 217, 451, 450), (217, 216, 452, 451), (216, 26, 186, 452), (452, 186, 187, 455), (455, 187, 188, 458), (458, 188, 23, 207), (457, 458, 207, 208), (456, 457, 208, 209), (239, 456, 209, 30), (238, 453, 456, 239), (237, 450, 453, 238), (459, 460, 463, 462), (460, 461, 464, 463), (462, 463, 466, 465), (463, 464, 467, 466), (31, 212, 459, 234), (212, 211, 460, 459), (211, 210, 461, 460), (210, 24, 189, 461), (461, 189, 190, 464), (464, 190, 191, 467), (467, 191, 22, 204), (466, 467, 204, 205), (465, 466, 205, 206), (236, 465, 206, 29), (235, 462, 465, 236), (234, 459, 462, 235), (468, 469, 472, 471), (469, 470, 473, 472), (471, 472, 475, 474), (472, 473, 476, 475), (34, 221, 468, 231), (221, 220, 469, 468), (220, 219, 470, 469), (219, 27, 192, 470), (470, 192, 193, 473), (473, 193, 194, 476), (232, 471, 474, 233), (231, 468, 471, 232), (477, 478, 481, 480), (478, 479, 482, 481), (480, 481, 484, 483), (481, 482, 485, 484), (35, 147, 477, 228), (147, 148, 478, 477), (148, 149, 479, 478), (149, 20, 195, 479), (479, 195, 196, 482), (482, 196, 197, 485), (485, 197, 21, 201), (484, 485, 201, 202), (483, 484, 202, 203), (230, 483, 203, 28), (229, 480, 483, 230), (228, 477, 480, 229), (486, 487, 490, 489), (487, 488, 491, 490), (489, 490, 493, 492), (490, 491, 494, 493), (32, 215, 486, 225), (215, 214, 487, 486), (214, 213, 488, 487), (213, 25, 198, 488), (488, 198, 199, 491), (491, 199, 200, 494), (494, 200, 20, 149), (493, 494, 149, 148), (492, 493, 148, 147), (227, 492, 147, 35), (226, 489, 492, 227), (225, 486, 489, 226), (495, 496, 499, 498), (496, 497, 500, 499), (498, 499, 502, 501), (499, 500, 503, 502), (14, 116, 495, 104), (116, 115, 496, 495), (115, 114, 497, 496), (114, 32, 225, 497), (497, 225, 226, 500), (500, 226, 227, 503), (503, 227, 35, 224), (502, 503, 224, 223), (501, 502, 223, 222), (102, 501, 222, 7), (103, 498, 501, 102), (104, 495, 498, 103), (504, 505, 508, 507), (505, 506, 509, 508), (507, 508, 511, 510), (508, 509, 512, 511), (7, 222, 504, 38), (222, 223, 505, 504), (223, 224, 506, 505), (224, 35, 228, 506), (506, 228, 229, 509), (509, 229, 230, 512), (512, 230, 28, 51), (511, 512, 51, 52), (510, 511, 52, 53), (36, 510, 53, 5), (37, 507, 510, 36), (38, 504, 507, 37), (513, 514, 517, 516), (514, 515, 518, 517), (516, 517, 520, 519), (517, 518, 521, 520), (1, 44, 513, 71), (44, 43, 514, 513), (43, 42, 515, 514), (520, 521, 48, 49), (519, 520, 49, 50), (69, 519, 50, 3), (70, 516, 519, 69), (71, 513, 516, 70), (522, 523, 526, 525), (523, 524, 527, 526), (525, 526, 529, 528), (526, 527, 530, 529), (18, 140, 522, 128), (140, 139, 523, 522), (139, 138, 524, 523), (138, 34, 231, 524), (524, 231, 232, 527), (527, 232, 233, 530), (529, 530, 42, 43), (528, 529, 43, 44), (126, 528, 44, 1), (127, 525, 528, 126), (128, 522, 525, 127), (531, 532, 535, 534), (532, 533, 536, 535), (534, 535, 538, 537), (535, 536, 539, 538), (12, 113, 531, 98), (113, 112, 532, 531), (112, 111, 533, 532), (111, 31, 234, 533), (533, 234, 235, 536), (536, 235, 236, 539), (539, 236, 29, 84), (538, 539, 84, 85), (537, 538, 85, 86), (96, 537, 86, 8), (97, 534, 537, 96), (98, 531, 534, 97), (540, 541, 544, 543), (541, 542, 545, 544), (543, 544, 547, 546), (544, 545, 548, 547), (16, 137, 540, 122), (137, 136, 541, 540), (136, 135, 542, 541), (135, 33, 237, 542), (542, 237, 238, 545), (545, 238, 239, 548), (548, 239, 30, 90), (547, 548, 90, 91), (546, 547, 91, 92), (120, 546, 92, 10), (121, 543, 546, 120), (122, 540, 543, 121), (549, 550, 553, 552), (550, 551, 554, 553), (552, 553, 556, 555), (553, 554, 557, 556), (5, 53, 549, 41), (53, 52, 550, 549), (52, 51, 551, 550), (51, 28, 240, 551), (551, 240, 241, 554), (554, 241, 242, 557), (557, 242, 31, 111), (556, 557, 111, 112), (555, 556, 112, 113), (39, 555, 113, 12), (40, 552, 555, 39), (41, 549, 552, 40), (558, 559, 562, 561), (559, 560, 563, 562), (561, 562, 565, 564), (562, 563, 566, 565), (10, 92, 558, 80), (92, 91, 559, 558), (91, 90, 560, 559), (90, 30, 243, 560), (560, 243, 244, 563), (563, 244, 245, 566), (566, 245, 32, 114), (565, 566, 114, 115), (564, 565, 115, 116), (78, 564, 116, 14), (79, 561, 564, 78), (80, 558, 561, 79), (567, 568, 571, 570), (568, 569, 572, 571), (570, 571, 574, 573), (571, 572, 575, 574), (3, 50, 567, 62), (50, 49, 568, 567), (49, 48, 569, 568), (569, 246, 247, 572), (572, 247, 248, 575), (575, 248, 33, 135), (574, 575, 135, 136), (573, 574, 136, 137), (60, 573, 137, 16), (61, 570, 573, 60), (62, 567, 570, 61), (576, 577, 580, 579), (577, 578, 581, 580), (579, 580, 583, 582), (580, 581, 584, 583), (8, 86, 576, 74), (86, 85, 577, 576), (85, 84, 578, 577), (84, 29, 249, 578), (578, 249, 250, 581), (581, 250, 251, 584), (584, 251, 34, 138), (583, 584, 138, 139), (582, 583, 139, 140), (72, 582, 140, 18), (73, 579, 582, 72), (74, 576, 579, 73), (303, 387, 569, 530)])
_uv = me_cube.uv_layers.new(name='UVMap')
_uv.uv.foreach_set('vector', [0.4951, 0.1346, 0.4965, 0.1353, 0.4963, 0.1367, 0.4948, 0.1365, 0.4965, 0.1353, 0.4976, 0.1358, 0.4975, 0.1369, 0.4963, 0.1367, 0.4948, 0.1365, 0.4963, 0.1367, 0.4962, 0.1382, 0.4947, 0.1385, 0.4963, 0.1367, 0.4975, 0.1369, 0.4973, 0.1379, 0.4962, 0.1382, 0.4943, 0.1321, 0.4956, 0.1331, 0.4951, 0.1346, 0.4937, 0.134, 0.4956, 0.1331, 0.4969, 0.1341, 0.4965, 0.1353, 0.4951, 0.1346, 0.4969, 0.1341, 0.4978, 0.1349, 0.4976, 0.1358, 0.4965, 0.1353, 0.4978, 0.1349, 0.4983, 0.1355, 0.4983, 0.1361, 0.4976, 0.1358, 0.4976, 0.1358, 0.4983, 0.1361, 0.4983, 0.137, 0.4975, 0.1369, 0.4975, 0.1369, 0.4983, 0.137, 0.4981, 0.1378, 0.4973, 0.1379, 0.4973, 0.1379, 0.4981, 0.1378, 0.4979, 0.1384, 0.4973, 0.1388, 0.4962, 0.1382, 0.4973, 0.1379, 0.4973, 0.1388, 0.4962, 0.1394, 0.4947, 0.1385, 0.4962, 0.1382, 0.4962, 0.1394, 0.4948, 0.1401, 0.4931, 0.1388, 0.4947, 0.1385, 0.4948, 0.1401, 0.4933, 0.1408, 0.4932, 0.1364, 0.4948, 0.1365, 0.4947, 0.1385, 0.4931, 0.1388, 0.4937, 0.134, 0.4951, 0.1346, 0.4948, 0.1365, 0.4932, 0.1364, 0.4957, 0.142, 0.4952, 0.1417, 0.4966, 0.1406, 0.497, 0.1408, 0.4952, 0.1417, 0.495, 0.1411, 0.4964, 0.1402, 0.4966, 0.1406, 0.497, 0.1408, 0.4966, 0.1406, 0.4977, 0.1395, 0.4981, 0.1397, 0.4966, 0.1406, 0.4964, 0.1402, 0.4974, 0.1393, 0.4977, 0.1395, 0.4956, 0.1438, 0.4944, 0.1432, 0.4957, 0.142, 0.4968, 0.1425, 0.4944, 0.1432, 0.4938, 0.1428, 0.4952, 0.1417, 0.4957, 0.142, 0.4938, 0.1428, 0.4935, 0.1421, 0.495, 0.1411, 0.4952, 0.1417, 0.4935, 0.1421, 0.4933, 0.1408, 0.4948, 0.1401, 0.495, 0.1411, 0.495, 0.1411, 0.4948, 0.1401, 0.4962, 0.1394, 0.4964, 0.1402, 0.4964, 0.1402, 0.4962, 0.1394, 0.4973, 0.1388, 0.4974, 0.1393, 0.4974, 0.1393, 0.4973, 0.1388, 0.4979, 0.1384, 0.4982, 0.1385, 0.4977, 0.1395, 0.4974, 0.1393, 0.4982, 0.1385, 0.4984, 0.1386, 0.4981, 0.1397, 0.4977, 0.1395, 0.4984, 0.1386, 0.4988, 0.1388, 0.4988, 0.14, 0.4981, 0.1397, 0.4988, 0.1388, 0.4994, 0.1389, 0.4979, 0.1412, 0.497, 0.1408, 0.4981, 0.1397, 0.4988, 0.14, 0.4968, 0.1425, 0.4957, 0.142, 0.497, 0.1408, 0.4979, 0.1412, 0.4992, 0.1379, 0.4989, 0.1378, 0.4991, 0.1371, 0.4994, 0.1371, 0.4989, 0.1378, 0.4986, 0.1378, 0.4988, 0.137, 0.4991, 0.1371, 0.4994, 0.1371, 0.4991, 0.1371, 0.4991, 0.1363, 0.4994, 0.1363, 0.4991, 0.1371, 0.4988, 0.137, 0.4988, 0.1362, 0.4991, 0.1363, 0.4994, 0.1389, 0.4988, 0.1388, 0.4992, 0.1379, 0.4998, 0.138, 0.4988, 0.1388, 0.4984, 0.1386, 0.4989, 0.1378, 0.4992, 0.1379, 0.4984, 0.1386, 0.4982, 0.1385, 0.4986, 0.1378, 0.4989, 0.1378, 0.4982, 0.1385, 0.4979, 0.1384, 0.4981, 0.1378, 0.4986, 0.1378, 0.4986, 0.1378, 0.4981, 0.1378, 0.4983, 0.137, 0.4988, 0.137, 0.4988, 0.137, 0.4983, 0.137, 0.4983, 0.1361, 0.4988, 0.1362, 0.4988, 0.1362, 0.4983, 0.1361, 0.4983, 0.1355, 0.4985, 0.1354, 0.4991, 0.1363, 0.4988, 0.1362, 0.4985, 0.1354, 0.4988, 0.1354, 0.4994, 0.1363, 0.4991, 0.1363, 0.4988, 0.1354, 0.4992, 0.1353, 0.5, 0.1363, 0.4994, 0.1363, 0.4992, 0.1353, 0.4998, 0.1353, 0.5, 0.1372, 0.4994, 0.1371, 0.4994, 0.1363, 0.5, 0.1363, 0.4998, 0.138, 0.4992, 0.1379, 0.4994, 0.1371, 0.5, 0.1372, 0.4824, 0.09602, 0.4847, 0.09681, 0.4842, 0.1165, 0.4819, 0.1165, 0.4847, 0.09681, 0.4855, 0.09851, 0.4851, 0.1165, 0.4842, 0.1165, 0.4819, 0.1165, 0.4842, 0.1165, 0.4847, 0.1363, 0.4824, 0.1371, 0.4842, 0.1165, 0.4851, 0.1165, 0.4855, 0.1346, 0.4847, 0.1363, 0.4781, 0.07904, 0.4827, 0.07958, 0.4824, 0.09602, 0.478, 0.09586, 0.4827, 0.07958, 0.4849, 0.08112, 0.4847, 0.09681, 0.4824, 0.09602, 0.4849, 0.08112, 0.4856, 0.08467, 0.4855, 0.09851, 0.4847, 0.09681, 0.5249, 0.1308, 0.5249, 0.1323, 0.525, 0.1357, 0.5249, 0.1351, 0.5249, 0.1351, 0.525, 0.1357, 0.5249, 0.1402, 0.5249, 0.1402, 0.5249, 0.1402, 0.5249, 0.1402, 0.5239, 0.1445, 0.5237, 0.1451, 0.5237, 0.1451, 0.5239, 0.1445, 0.523, 0.1479, 0.5226, 0.1493, 0.4847, 0.1363, 0.4855, 0.1346, 0.4856, 0.1486, 0.4848, 0.1522, 0.4824, 0.1371, 0.4847, 0.1363, 0.4848, 0.1522, 0.4826, 0.1537, 0.4779, 0.1372, 0.4824, 0.1371, 0.4826, 0.1537, 0.478, 0.1542, 0.4774, 0.1165, 0.4819, 0.1165, 0.4824, 0.1371, 0.4779, 0.1372, 0.478, 0.09586, 0.4824, 0.09602, 0.4819, 0.1165, 0.4774, 0.1165, 0.5928, 0.09731, 0.5985, 0.09816, 0.599, 0.1173, 0.5934, 0.1173, 0.5985, 0.09816, 0.6006, 0.09994, 0.601, 0.1173, 0.599, 0.1173, 0.5934, 0.1173, 0.599, 0.1173, 0.5986, 0.1363, 0.5931, 0.1372, 0.599, 0.1173, 0.601, 0.1173, 0.6007, 0.1346, 0.5986, 0.1363, 0.5931, 0.07968, 0.5985, 0.08129, 0.5985, 0.09816, 0.5928, 0.09731, 0.5985, 0.08129, 0.6006, 0.08497, 0.6006, 0.09994, 0.5985, 0.09816, 0.6006, 0.08497, 0.6009, 0.08962, 0.6009, 0.1012, 0.6006, 0.09994, 0.6006, 0.09994, 0.6009, 0.1012, 0.6013, 0.1173, 0.601, 0.1173, 0.601, 0.1173, 0.6013, 0.1173, 0.601, 0.1333, 0.6007, 0.1346, 0.6007, 0.1346, 0.601, 0.1333, 0.601, 0.1448, 0.6008, 0.1494, 0.5986, 0.1363, 0.6007, 0.1346, 0.6008, 0.1494, 0.5986, 0.153, 0.5931, 0.1372, 0.5986, 0.1363, 0.5986, 0.153, 0.5933, 0.1545, 0.5958, 0.06111, 0.6004, 0.06432, 0.5993, 0.06675, 0.5949, 0.06403, 0.6004, 0.06432, 0.6028, 0.06927, 0.601, 0.07144, 0.5993, 0.06675, 0.5949, 0.06403, 0.5993, 0.06675, 0.5989, 0.07142, 0.594, 0.06928, 0.5993, 0.06675, 0.601, 0.07144, 0.6006, 0.0758, 0.5989, 0.07142, 0.5857, 0.05331, 0.5979, 0.05667, 0.5958, 0.06111, 0.5848, 0.05828, 0.5979, 0.05667, 0.6038, 0.06088, 0.6004, 0.06432, 0.5958, 0.06111, 0.6038, 0.06088, 0.6073, 0.06731, 0.6028, 0.06927, 0.6004, 0.06432, 0.6073, 0.06731, 0.6087, 0.07928, 0.604, 0.0798, 0.6028, 0.06927, 0.6028, 0.06927, 0.604, 0.0798, 0.6018, 0.08136, 0.601, 0.07144, 0.601, 0.07144, 0.6018, 0.08136, 0.601, 0.08496, 0.6006, 0.0758, 0.6006, 0.0758, 0.601, 0.08496, 0.6009, 0.08962, 0.6006, 0.08497, 0.5989, 0.07142, 0.6006, 0.0758, 0.6006, 0.08497, 0.5985, 0.08129, 0.594, 0.06928, 0.5989, 0.07142, 0.5985, 0.08129, 0.5931, 0.07968, 0.5842, 0.06159, 0.5949, 0.06403, 0.594, 0.06928, 0.5833, 0.06751, 0.5848, 0.05828, 0.5958, 0.06111, 0.5949, 0.06403, 0.5842, 0.06159, 0.495, 0.1287, 0.4942, 0.129, 0.4933, 0.128, 0.4942, 0.1275, 0.4942, 0.129, 0.4938, 0.1297, 0.4928, 0.1287, 0.4933, 0.128, 0.4942, 0.1275, 0.4933, 0.128, 0.4925, 0.127, 0.4933, 0.1264, 0.4933, 0.128, 0.4928, 0.1287, 0.4918, 0.1278, 0.4925, 0.127, 0.4973, 0.1297, 0.496, 0.13, 0.495, 0.1287, 0.4965, 0.1283, 0.496, 0.13, 0.4953, 0.1303, 0.4942, 0.129, 0.495, 0.1287, 0.4953, 0.1303, 0.4949, 0.1309, 0.4938, 0.1297, 0.4942, 0.129, 0.4949, 0.1309, 0.4943, 0.1321, 0.4931, 0.1311, 0.4938, 0.1297, 0.4938, 0.1297, 0.4931, 0.1311, 0.492, 0.1302, 0.4928, 0.1287, 0.4928, 0.1287, 0.492, 0.1302, 0.4909, 0.1294, 0.4918, 0.1278, 0.4918, 0.1278, 0.4909, 0.1294, 0.4896, 0.1286, 0.4907, 0.1267, 0.4925, 0.127, 0.4918, 0.1278, 0.4907, 0.1267, 0.4914, 0.1259, 0.4933, 0.1264, 0.4925, 0.127, 0.4914, 0.1259, 0.4924, 0.1252, 0.4952, 0.1257, 0.4933, 0.1264, 0.4924, 0.1252, 0.4944, 0.1243, 0.4958, 0.127, 0.4942, 0.1275, 0.4933, 0.1264, 0.4952, 0.1257, 0.4965, 0.1283, 0.495, 0.1287, 0.4942, 0.1275, 0.4958, 0.127, 0.5105, 0.1357, 0.5118, 0.1354, 0.5117, 0.1386, 0.5104, 0.1384, 0.5118, 0.1354, 0.5131, 0.1351, 0.513, 0.1387, 0.5117, 0.1386, 0.5104, 0.1384, 0.5117, 0.1386, 0.511, 0.1417, 0.5099, 0.1411, 0.5117, 0.1386, 0.513, 0.1387, 0.5122, 0.1422, 0.511, 0.1417, 0.509, 0.134, 0.5102, 0.1333, 0.5105, 0.1357, 0.5092, 0.136, 0.5102, 0.1333, 0.5114, 0.1327, 0.5118, 0.1354, 0.5105, 0.1357, 0.5114, 0.1327, 0.5126, 0.1322, 0.5131, 0.1351, 0.5118, 0.1354, 0.5126, 0.1322, 0.5141, 0.1316, 0.5146, 0.1349, 0.5131, 0.1351, 0.5131, 0.1351, 0.5146, 0.1349, 0.5145, 0.1389, 0.513, 0.1387, 0.513, 0.1387, 0.5145, 0.1389, 0.5136, 0.1428, 0.5122, 0.1422, 0.5122, 0.1422, 0.5136, 0.1428, 0.5123, 0.1459, 0.511, 0.145, 0.511, 0.1417, 0.5122, 0.1422, 0.511, 0.145, 0.51, 0.1442, 0.5099, 0.1411, 0.511, 0.1417, 0.51, 0.1442, 0.509, 0.1433, 0.5087, 0.1405, 0.5099, 0.1411, 0.509, 0.1433, 0.508, 0.1423, 0.5091, 0.1383, 0.5104, 0.1384, 0.5099, 0.1411, 0.5087, 0.1405, 0.5092, 0.136, 0.5105, 0.1357, 0.5104, 0.1384, 0.5091, 0.1383, 0.4842, 0.1514, 0.4832, 0.1498, 0.4854, 0.1485, 0.4864, 0.1498, 0.4832, 0.1498, 0.4824, 0.1481, 0.4847, 0.147, 0.4854, 0.1485, 0.4864, 0.1498, 0.4854, 0.1485, 0.4874, 0.1472, 0.4883, 0.1483, 0.4854, 0.1485, 0.4847, 0.147, 0.4868, 0.146, 0.4874, 0.1472, 0.485, 0.156, 0.4822, 0.1529, 0.4842, 0.1514, 0.4867, 0.154, 0.5979, 0.1775, 0.6038, 0.1733, 0.6088, 0.1804, 0.6029, 0.1845, 0.481, 0.1509, 0.4801, 0.1489, 0.4824, 0.1481, 0.4832, 0.1498, 0.6074, 0.1669, 0.6087, 0.155, 0.6165, 0.1558, 0.6152, 0.1677, 0.4824, 0.1481, 0.4815, 0.1449, 0.4838, 0.1443, 0.4847, 0.147, 0.4847, 0.147, 0.4838, 0.1443, 0.486, 0.1437, 0.4868, 0.146, 0.4868, 0.146, 0.486, 0.1437, 0.4879, 0.1431, 0.4885, 0.1451, 0.4874, 0.1472, 0.4868, 0.146, 0.4885, 0.1451, 0.489, 0.1461, 0.4883, 0.1483, 0.4874, 0.1472, 0.489, 0.1461, 0.4898, 0.147, 0.4902, 0.15, 0.4883, 0.1483, 0.4898, 0.147, 0.4916, 0.1484, 0.4885, 0.152, 0.4864, 0.1498, 0.4883, 0.1483, 0.4902, 0.15, 0.4867, 0.154, 0.4842, 0.1514, 0.4864, 0.1498, 0.4885, 0.152, 0.4823, 0.1297, 0.4844, 0.1304, 0.4834, 0.1352, 0.4811, 0.1349, 0.4844, 0.1304, 0.4865, 0.1311, 0.4856, 0.1355, 0.4834, 0.1352, 0.4811, 0.1349, 0.4834, 0.1352, 0.4833, 0.1401, 0.481, 0.1403, 0.4834, 0.1352, 0.4856, 0.1355, 0.4855, 0.1399, 0.4833, 0.1401, 0.2148, 0.1924, 0.2082, 0.1924, 0.2082, 0.1765, 0.2148, 0.1766, 0.4838, 0.1253, 0.486, 0.1264, 0.4844, 0.1304, 0.4823, 0.1297, 0.486, 0.1264, 0.488, 0.1275, 0.4865, 0.1311, 0.4844, 0.1304, 0.488, 0.1275, 0.4896, 0.1286, 0.4884, 0.1317, 0.4865, 0.1311, 0.4865, 0.1311, 0.4884, 0.1317, 0.4875, 0.1357, 0.4856, 0.1355, 0.4856, 0.1355, 0.4875, 0.1357, 0.4874, 0.1397, 0.4855, 0.1399, 0.4855, 0.1399, 0.4874, 0.1397, 0.4879, 0.1431, 0.486, 0.1437, 0.4833, 0.1401, 0.4855, 0.1399, 0.486, 0.1437, 0.4838, 0.1443, 0.481, 0.1403, 0.4833, 0.1401, 0.4838, 0.1443, 0.4815, 0.1449, 0.2148, 0.1383, 0.2082, 0.1383, 0.2082, 0.1224, 0.2148, 0.1224, 0.2148, 0.1574, 0.2082, 0.1574, 0.2082, 0.1383, 0.2148, 0.1383, 0.2148, 0.1766, 0.2082, 0.1765, 0.2082, 0.1574, 0.2148, 0.1574, 0.5057, 0.1369, 0.5066, 0.1366, 0.5065, 0.138, 0.5056, 0.1378, 0.5066, 0.1366, 0.5078, 0.1363, 0.5078, 0.1381, 0.5065, 0.138, 0.5056, 0.1378, 0.5065, 0.138, 0.5063, 0.1393, 0.5054, 0.1388, 0.5065, 0.138, 0.5078, 0.1381, 0.5074, 0.1399, 0.5063, 0.1393, 0.5052, 0.1365, 0.5057, 0.1361, 0.5057, 0.1369, 0.505, 0.137, 0.5057, 0.1361, 0.5065, 0.1355, 0.5066, 0.1366, 0.5057, 0.1369, 0.5065, 0.1355, 0.5077, 0.1348, 0.5078, 0.1363, 0.5066, 0.1366, 0.5077, 0.1348, 0.509, 0.134, 0.5092, 0.136, 0.5078, 0.1363, 0.5078, 0.1363, 0.5092, 0.136, 0.5091, 0.1383, 0.5078, 0.1381, 0.5078, 0.1381, 0.5091, 0.1383, 0.5087, 0.1405, 0.5074, 0.1399, 0.5074, 0.1399, 0.5087, 0.1405, 0.508, 0.1423, 0.5069, 0.1413, 0.5063, 0.1393, 0.5074, 0.1399, 0.5069, 0.1413, 0.5059, 0.1403, 0.5054, 0.1388, 0.5063, 0.1393, 0.5059, 0.1403, 0.5052, 0.1395, 0.5049, 0.1385, 0.5054, 0.1388, 0.5052, 0.1395, 0.5049, 0.139, 0.5049, 0.1378, 0.5056, 0.1378, 0.5054, 0.1388, 0.5049, 0.1385, 0.505, 0.137, 0.5057, 0.1369, 0.5056, 0.1378, 0.5049, 0.1378, 0.4987, 0.1342, 0.4983, 0.1343, 0.4975, 0.1331, 0.498, 0.1329, 0.4983, 0.1343, 0.498, 0.1345, 0.4972, 0.1334, 0.4975, 0.1331, 0.498, 0.1329, 0.4975, 0.1331, 0.4964, 0.1317, 0.497, 0.1314, 0.4975, 0.1331, 0.4972, 0.1334, 0.4961, 0.1321, 0.4964, 0.1317, 0.4998, 0.1353, 0.4992, 0.1353, 0.4987, 0.1342, 0.4995, 0.1342, 0.4992, 0.1353, 0.4988, 0.1354, 0.4983, 0.1343, 0.4987, 0.1342, 0.4988, 0.1354, 0.4985, 0.1354, 0.498, 0.1345, 0.4983, 0.1343, 0.4985, 0.1354, 0.4983, 0.1355, 0.4978, 0.1349, 0.498, 0.1345, 0.498, 0.1345, 0.4978, 0.1349, 0.4969, 0.1341, 0.4972, 0.1334, 0.4972, 0.1334, 0.4969, 0.1341, 0.4956, 0.1331, 0.4961, 0.1321, 0.4961, 0.1321, 0.4956, 0.1331, 0.4943, 0.1321, 0.4949, 0.1309, 0.4964, 0.1317, 0.4961, 0.1321, 0.4949, 0.1309, 0.4953, 0.1303, 0.497, 0.1314, 0.4964, 0.1317, 0.4953, 0.1303, 0.496, 0.13, 0.4981, 0.1312, 0.497, 0.1314, 0.496, 0.13, 0.4973, 0.1297, 0.4989, 0.1328, 0.498, 0.1329, 0.497, 0.1314, 0.4981, 0.1312, 0.4995, 0.1342, 0.4987, 0.1342, 0.498, 0.1329, 0.4989, 0.1328, 0.491, 0.146, 0.4903, 0.1453, 0.4914, 0.1445, 0.4921, 0.1451, 0.4903, 0.1453, 0.4899, 0.1444, 0.491, 0.1437, 0.4914, 0.1445, 0.4921, 0.1451, 0.4914, 0.1445, 0.4925, 0.1437, 0.4932, 0.1442, 0.4914, 0.1445, 0.491, 0.1437, 0.4922, 0.1429, 0.4925, 0.1437, 0.4916, 0.1484, 0.4898, 0.147, 0.491, 0.146, 0.4926, 0.1471, 0.4898, 0.147, 0.489, 0.1461, 0.4903, 0.1453, 0.491, 0.146, 0.489, 0.1461, 0.4885, 0.1451, 0.4899, 0.1444, 0.4903, 0.1453, 0.4885, 0.1451, 0.4879, 0.1431, 0.4894, 0.1425, 0.4899, 0.1444, 0.4899, 0.1444, 0.4894, 0.1425, 0.4906, 0.142, 0.491, 0.1437, 0.491, 0.1437, 0.4906, 0.142, 0.4919, 0.1414, 0.4922, 0.1429, 0.4922, 0.1429, 0.4919, 0.1414, 0.4933, 0.1408, 0.4935, 0.1421, 0.4925, 0.1437, 0.4922, 0.1429, 0.4935, 0.1421, 0.4938, 0.1428, 0.4932, 0.1442, 0.4925, 0.1437, 0.4938, 0.1428, 0.4944, 0.1432, 0.4945, 0.145, 0.4932, 0.1442, 0.4944, 0.1432, 0.4956, 0.1438, 0.4936, 0.1461, 0.4921, 0.1451, 0.4932, 0.1442, 0.4945, 0.145, 0.4926, 0.1471, 0.491, 0.146, 0.4921, 0.1451, 0.4936, 0.1461, 0.4898, 0.1323, 0.4911, 0.1328, 0.4904, 0.136, 0.4891, 0.1359, 0.4911, 0.1328, 0.4923, 0.1334, 0.4918, 0.1362, 0.4904, 0.136, 0.4891, 0.1359, 0.4904, 0.136, 0.4903, 0.1393, 0.489, 0.1395, 0.4904, 0.136, 0.4918, 0.1362, 0.4916, 0.1391, 0.4903, 0.1393, 0.4896, 0.1286, 0.4909, 0.1294, 0.4898, 0.1323, 0.4884, 0.1317, 0.4909, 0.1294, 0.492, 0.1302, 0.4911, 0.1328, 0.4898, 0.1323, 0.492, 0.1302, 0.4931, 0.1311, 0.4923, 0.1334, 0.4911, 0.1328, 0.4931, 0.1311, 0.4943, 0.1321, 0.4937, 0.134, 0.4923, 0.1334, 0.4923, 0.1334, 0.4937, 0.134, 0.4932, 0.1364, 0.4918, 0.1362, 0.4918, 0.1362, 0.4932, 0.1364, 0.4931, 0.1388, 0.4916, 0.1391, 0.4916, 0.1391, 0.4931, 0.1388, 0.4933, 0.1408, 0.4919, 0.1414, 0.4903, 0.1393, 0.4916, 0.1391, 0.4919, 0.1414, 0.4906, 0.142, 0.489, 0.1395, 0.4903, 0.1393, 0.4906, 0.142, 0.4894, 0.1425, 0.4874, 0.1397, 0.489, 0.1395, 0.4894, 0.1425, 0.4879, 0.1431, 0.4875, 0.1357, 0.4891, 0.1359, 0.489, 0.1395, 0.4874, 0.1397, 0.4884, 0.1317, 0.4898, 0.1323, 0.4891, 0.1359, 0.4875, 0.1357, 0.6011, 0.09908, 0.6019, 0.09735, 0.6024, 0.1173, 0.6015, 0.1173, 0.6019, 0.09735, 0.6042, 0.09655, 0.6047, 0.1173, 0.6024, 0.1173, 0.6015, 0.1173, 0.6024, 0.1173, 0.602, 0.1371, 0.6012, 0.1354, 0.6024, 0.1173, 0.6047, 0.1173, 0.6043, 0.1379, 0.602, 0.1371, 0.4788, 0.1267, 0.4793, 0.1253, 0.4782, 0.1295, 0.478, 0.1301, 0.601, 0.08496, 0.6018, 0.08136, 0.6019, 0.09735, 0.6011, 0.09908, 0.6018, 0.08136, 0.604, 0.0798, 0.6042, 0.09655, 0.6019, 0.09735, 0.604, 0.0798, 0.6087, 0.07928, 0.6088, 0.09639, 0.6042, 0.09655, 0.6042, 0.09655, 0.6088, 0.09639, 0.6093, 0.1173, 0.6047, 0.1173, 0.6047, 0.1173, 0.6093, 0.1173, 0.6088, 0.1381, 0.6043, 0.1379, 0.6043, 0.1379, 0.6088, 0.1381, 0.6087, 0.155, 0.6041, 0.1545, 0.602, 0.1371, 0.6043, 0.1379, 0.6041, 0.1545, 0.6019, 0.1529, 0.6012, 0.1354, 0.602, 0.1371, 0.6019, 0.1529, 0.6011, 0.1494, 0.477, 0.1389, 0.477, 0.1395, 0.4771, 0.1439, 0.477, 0.1424, 0.477, 0.1344, 0.4771, 0.1345, 0.477, 0.1395, 0.477, 0.1389, 0.478, 0.1301, 0.4782, 0.1295, 0.4771, 0.1345, 0.477, 0.1344, 0.5941, 0.1649, 0.5991, 0.1628, 0.5994, 0.1674, 0.595, 0.1701, 0.5991, 0.1628, 0.6007, 0.1584, 0.6011, 0.1628, 0.5994, 0.1674, 0.595, 0.1701, 0.5994, 0.1674, 0.6005, 0.1698, 0.5958, 0.173, 0.5994, 0.1674, 0.6011, 0.1628, 0.6029, 0.1649, 0.6005, 0.1698, 0.5933, 0.1545, 0.5986, 0.153, 0.5991, 0.1628, 0.5941, 0.1649, 0.5986, 0.153, 0.6008, 0.1494, 0.6007, 0.1584, 0.5991, 0.1628, 0.6008, 0.1494, 0.601, 0.1448, 0.6011, 0.1494, 0.6007, 0.1584, 0.6007, 0.1584, 0.6011, 0.1494, 0.6019, 0.1529, 0.6011, 0.1628, 0.6011, 0.1628, 0.6019, 0.1529, 0.6041, 0.1545, 0.6029, 0.1649, 0.6029, 0.1649, 0.6041, 0.1545, 0.6087, 0.155, 0.6074, 0.1669, 0.6005, 0.1698, 0.6029, 0.1649, 0.6074, 0.1669, 0.6038, 0.1733, 0.5958, 0.173, 0.6005, 0.1698, 0.6038, 0.1733, 0.5979, 0.1775, 0.5848, 0.1758, 0.5958, 0.173, 0.5979, 0.1775, 0.5857, 0.1807, 0.5843, 0.1724, 0.595, 0.1701, 0.5958, 0.173, 0.5848, 0.1758, 0.5835, 0.1665, 0.5941, 0.1649, 0.595, 0.1701, 0.5843, 0.1724, 0.4912, 0.1236, 0.4901, 0.1244, 0.4885, 0.1228, 0.4897, 0.1217, 0.4901, 0.1244, 0.4892, 0.1255, 0.4874, 0.124, 0.4885, 0.1228, 0.4897, 0.1217, 0.4885, 0.1228, 0.4866, 0.1209, 0.488, 0.1196, 0.4885, 0.1228, 0.4874, 0.124, 0.4854, 0.1224, 0.4866, 0.1209, 0.4944, 0.1243, 0.4924, 0.1252, 0.4912, 0.1236, 0.4935, 0.1224, 0.4924, 0.1252, 0.4914, 0.1259, 0.4901, 0.1244, 0.4912, 0.1236, 0.4914, 0.1259, 0.4907, 0.1267, 0.4892, 0.1255, 0.4901, 0.1244, 0.4907, 0.1267, 0.4896, 0.1286, 0.488, 0.1275, 0.4892, 0.1255, 0.4892, 0.1255, 0.488, 0.1275, 0.486, 0.1264, 0.4874, 0.124, 0.4874, 0.124, 0.486, 0.1264, 0.4838, 0.1253, 0.4854, 0.1224, 0.6151, 0.06646, 0.6165, 0.07843, 0.6087, 0.07928, 0.6073, 0.06731, 0.4866, 0.1209, 0.4854, 0.1224, 0.4833, 0.1211, 0.4847, 0.1193, 0.6029, 0.04961, 0.6088, 0.05382, 0.6038, 0.06088, 0.5979, 0.05667, 0.491, 0.1176, 0.488, 0.1196, 0.4863, 0.1177, 0.4898, 0.1153, 0.4923, 0.1201, 0.4897, 0.1217, 0.488, 0.1196, 0.491, 0.1176, 0.4935, 0.1224, 0.4912, 0.1236, 0.4897, 0.1217, 0.4923, 0.1201, 0.5165, 0.1347, 0.5187, 0.1345, 0.5186, 0.1394, 0.5164, 0.1391, 0.5187, 0.1345, 0.5209, 0.1344, 0.5208, 0.1397, 0.5186, 0.1394, 0.5164, 0.1391, 0.5186, 0.1394, 0.5175, 0.1442, 0.5154, 0.1435, 0.5186, 0.1394, 0.5208, 0.1397, 0.5197, 0.1449, 0.5175, 0.1442, 0.5141, 0.1316, 0.5159, 0.131, 0.5165, 0.1347, 0.5146, 0.1349, 0.5159, 0.131, 0.5181, 0.1303, 0.5187, 0.1345, 0.5165, 0.1347, 0.5181, 0.1303, 0.5204, 0.1297, 0.5209, 0.1344, 0.5187, 0.1345, 0.229, 0.2403, 0.2125, 0.2403, 0.2125, 0.2006, 0.229, 0.2006, 0.229, 0.2006, 0.2125, 0.2006, 0.2125, 0.1528, 0.229, 0.1528, 0.229, 0.1528, 0.2125, 0.1528, 0.2125, 0.1049, 0.229, 0.1049, 0.229, 0.1049, 0.2125, 0.1049, 0.2125, 0.06521, 0.229, 0.06525, 0.5175, 0.1442, 0.5197, 0.1449, 0.518, 0.1493, 0.5159, 0.1481, 0.5154, 0.1435, 0.5175, 0.1442, 0.5159, 0.1481, 0.514, 0.147, 0.5136, 0.1428, 0.5154, 0.1435, 0.514, 0.147, 0.5123, 0.1459, 0.5145, 0.1389, 0.5164, 0.1391, 0.5154, 0.1435, 0.5136, 0.1428, 0.5146, 0.1349, 0.5165, 0.1347, 0.5164, 0.1391, 0.5145, 0.1389, 0.508, 0.1224, 0.5029, 0.1211, 0.5032, 0.1183, 0.5091, 0.12, 0.5029, 0.1211, 0.4976, 0.1212, 0.4971, 0.1185, 0.5032, 0.1183, 0.5091, 0.12, 0.5032, 0.1183, 0.5036, 0.1154, 0.5104, 0.1174, 0.5032, 0.1183, 0.4971, 0.1185, 0.4965, 0.1157, 0.5036, 0.1154, 0.5103, 0.1262, 0.5071, 0.1245, 0.508, 0.1224, 0.5117, 0.1246, 0.5071, 0.1245, 0.5026, 0.1233, 0.5029, 0.1211, 0.508, 0.1224, 0.5026, 0.1233, 0.498, 0.1234, 0.4976, 0.1212, 0.5029, 0.1211, 0.498, 0.1234, 0.4944, 0.1243, 0.4935, 0.1224, 0.4976, 0.1212, 0.4976, 0.1212, 0.4935, 0.1224, 0.4923, 0.1201, 0.4971, 0.1185, 0.4971, 0.1185, 0.4923, 0.1201, 0.491, 0.1176, 0.4965, 0.1157, 0.5669, 0.04348, 0.5864, 0.04518, 0.5857, 0.05331, 0.5664, 0.05148, 0.5435, 0.04303, 0.5669, 0.04348, 0.5664, 0.05148, 0.5435, 0.05102, 0.52, 0.04369, 0.5435, 0.04303, 0.5435, 0.05102, 0.5204, 0.05173, 0.5004, 0.04538, 0.52, 0.04369, 0.5204, 0.05173, 0.5011, 0.05353, 0.5134, 0.1226, 0.5091, 0.12, 0.5104, 0.1174, 0.5152, 0.1205, 0.5117, 0.1246, 0.508, 0.1224, 0.5091, 0.12, 0.5134, 0.1226, 0.5213, 0.1676, 0.5433, 0.1686, 0.5433, 0.1748, 0.5208, 0.1738, 0.5433, 0.1686, 0.5654, 0.1679, 0.5658, 0.1741, 0.5433, 0.1748, 0.5208, 0.1738, 0.5433, 0.1748, 0.5433, 0.1782, 0.5205, 0.1772, 0.5433, 0.1748, 0.5658, 0.1741, 0.566, 0.1775, 0.5433, 0.1782, 0.5654, 0.1679, 0.5835, 0.1665, 0.5843, 0.1724, 0.5658, 0.1741, 0.5658, 0.1741, 0.5843, 0.1724, 0.5848, 0.1758, 0.566, 0.1775, 0.566, 0.1775, 0.5848, 0.1758, 0.5857, 0.1807, 0.5663, 0.1825, 0.5433, 0.1782, 0.566, 0.1775, 0.5663, 0.1825, 0.5432, 0.1832, 0.5205, 0.1772, 0.5433, 0.1782, 0.5432, 0.1832, 0.5202, 0.1822, 0.5018, 0.1753, 0.5205, 0.1772, 0.5202, 0.1822, 0.5009, 0.1802, 0.5024, 0.1719, 0.5208, 0.1738, 0.5205, 0.1772, 0.5018, 0.1753, 0.5033, 0.166, 0.5213, 0.1676, 0.5208, 0.1738, 0.5024, 0.1719, 0.5035, 0.1495, 0.4995, 0.1495, 0.4997, 0.148, 0.5032, 0.148, 0.4995, 0.1495, 0.4955, 0.1485, 0.4962, 0.1472, 0.4997, 0.148, 0.5032, 0.148, 0.4997, 0.148, 0.4999, 0.1466, 0.503, 0.1466, 0.4997, 0.148, 0.4962, 0.1472, 0.4969, 0.1459, 0.4999, 0.1466, 0.5074, 0.1502, 0.5038, 0.1512, 0.5035, 0.1495, 0.5067, 0.1488, 0.5038, 0.1512, 0.4993, 0.1512, 0.4995, 0.1495, 0.5035, 0.1495, 0.4993, 0.1512, 0.4948, 0.1501, 0.4955, 0.1485, 0.4995, 0.1495, 0.4948, 0.1501, 0.4916, 0.1484, 0.4926, 0.1471, 0.4955, 0.1485, 0.4955, 0.1485, 0.4926, 0.1471, 0.4936, 0.1461, 0.4962, 0.1472, 0.4962, 0.1472, 0.4936, 0.1461, 0.4945, 0.145, 0.4969, 0.1459, 0.4969, 0.1459, 0.4945, 0.145, 0.4956, 0.1438, 0.4977, 0.1446, 0.4999, 0.1466, 0.4969, 0.1459, 0.4977, 0.1446, 0.5003, 0.1451, 0.503, 0.1466, 0.4999, 0.1466, 0.5003, 0.1451, 0.5029, 0.1451, 0.5055, 0.1462, 0.503, 0.1466, 0.5029, 0.1451, 0.505, 0.1447, 0.5061, 0.1475, 0.5032, 0.148, 0.503, 0.1466, 0.5055, 0.1462, 0.5067, 0.1488, 0.5035, 0.1495, 0.5032, 0.148, 0.5061, 0.1475, 0.5035, 0.1347, 0.5021, 0.1343, 0.5021, 0.1329, 0.5038, 0.1333, 0.5021, 0.1343, 0.5007, 0.1342, 0.5004, 0.1327, 0.5021, 0.1329, 0.5038, 0.1333, 0.5021, 0.1329, 0.5021, 0.1313, 0.5042, 0.1318, 0.5021, 0.1329, 0.5004, 0.1327, 0.4999, 0.1311, 0.5021, 0.1313, 0.5041, 0.136, 0.5032, 0.1358, 0.5035, 0.1347, 0.5045, 0.135, 0.5032, 0.1358, 0.5021, 0.1355, 0.5021, 0.1343, 0.5035, 0.1347, 0.5021, 0.1355, 0.5009, 0.1354, 0.5007, 0.1342, 0.5021, 0.1343, 0.5009, 0.1354, 0.4998, 0.1353, 0.4995, 0.1342, 0.5007, 0.1342, 0.5007, 0.1342, 0.4995, 0.1342, 0.4989, 0.1328, 0.5004, 0.1327, 0.5004, 0.1327, 0.4989, 0.1328, 0.4981, 0.1312, 0.4999, 0.1311, 0.4999, 0.1311, 0.4981, 0.1312, 0.4973, 0.1297, 0.4995, 0.1294, 0.5021, 0.1313, 0.4999, 0.1311, 0.4995, 0.1294, 0.5021, 0.1296, 0.5042, 0.1318, 0.5021, 0.1313, 0.5021, 0.1296, 0.5047, 0.1302, 0.5058, 0.1324, 0.5042, 0.1318, 0.5047, 0.1302, 0.5066, 0.131, 0.5051, 0.1338, 0.5038, 0.1333, 0.5042, 0.1318, 0.5058, 0.1324, 0.5045, 0.135, 0.5035, 0.1347, 0.5038, 0.1333, 0.5051, 0.1338, 0.5054, 0.1588, 0.4983, 0.1591, 0.4987, 0.1562, 0.5048, 0.156, 0.4983, 0.1591, 0.4916, 0.1572, 0.4928, 0.1546, 0.4987, 0.1562, 0.5048, 0.156, 0.4987, 0.1562, 0.499, 0.1535, 0.5043, 0.1534, 0.4987, 0.1562, 0.4928, 0.1546, 0.4939, 0.1521, 0.499, 0.1535, 0.5009, 0.1802, 0.5202, 0.1822, 0.5196, 0.1903, 0.5001, 0.1884, 0.5202, 0.1822, 0.5432, 0.1832, 0.5432, 0.1912, 0.5196, 0.1903, 0.5432, 0.1832, 0.5663, 0.1825, 0.5668, 0.1906, 0.5432, 0.1912, 0.5663, 0.1825, 0.5857, 0.1807, 0.5864, 0.1889, 0.5668, 0.1906, 0.4916, 0.1572, 0.4867, 0.154, 0.4885, 0.152, 0.4928, 0.1546, 0.4928, 0.1546, 0.4885, 0.152, 0.4902, 0.15, 0.4939, 0.1521, 0.4939, 0.1521, 0.4902, 0.15, 0.4916, 0.1484, 0.4948, 0.1501, 0.499, 0.1535, 0.4939, 0.1521, 0.4948, 0.1501, 0.4993, 0.1512, 0.5043, 0.1534, 0.499, 0.1535, 0.4993, 0.1512, 0.5038, 0.1512, 0.5084, 0.1521, 0.5043, 0.1534, 0.5038, 0.1512, 0.5074, 0.1502, 0.5095, 0.1544, 0.5048, 0.156, 0.5043, 0.1534, 0.5084, 0.1521, 0.5108, 0.1569, 0.5054, 0.1588, 0.5048, 0.156, 0.5095, 0.1544, 0.5052, 0.1287, 0.5022, 0.128, 0.5022, 0.1266, 0.5057, 0.1274, 0.5022, 0.128, 0.499, 0.1279, 0.4987, 0.1265, 0.5022, 0.1266, 0.5057, 0.1274, 0.5022, 0.1266, 0.5024, 0.1251, 0.5063, 0.126, 0.5022, 0.1266, 0.4987, 0.1265, 0.4983, 0.125, 0.5024, 0.1251, 0.5066, 0.131, 0.5047, 0.1302, 0.5052, 0.1287, 0.5075, 0.1297, 0.5047, 0.1302, 0.5021, 0.1296, 0.5022, 0.128, 0.5052, 0.1287, 0.5021, 0.1296, 0.4995, 0.1294, 0.499, 0.1279, 0.5022, 0.128, 0.4995, 0.1294, 0.4973, 0.1297, 0.4965, 0.1283, 0.499, 0.1279, 0.499, 0.1279, 0.4965, 0.1283, 0.4958, 0.127, 0.4987, 0.1265, 0.4987, 0.1265, 0.4958, 0.127, 0.4952, 0.1257, 0.4983, 0.125, 0.4983, 0.125, 0.4952, 0.1257, 0.4944, 0.1243, 0.498, 0.1234, 0.5024, 0.1251, 0.4983, 0.125, 0.498, 0.1234, 0.5026, 0.1233, 0.5063, 0.126, 0.5024, 0.1251, 0.5026, 0.1233, 0.5071, 0.1245, 0.5092, 0.1275, 0.5063, 0.126, 0.5071, 0.1245, 0.5103, 0.1262, 0.5083, 0.1286, 0.5057, 0.1274, 0.5063, 0.126, 0.5092, 0.1275, 0.5075, 0.1297, 0.5052, 0.1287, 0.5057, 0.1274, 0.5083, 0.1286, 0.5208, 0.05676, 0.5435, 0.05603, 0.5436, 0.05943, 0.521, 0.06016, 0.5435, 0.05603, 0.5661, 0.05646, 0.5659, 0.05983, 0.5436, 0.05943, 0.521, 0.06016, 0.5436, 0.05943, 0.5436, 0.06561, 0.5213, 0.06632, 0.5436, 0.05943, 0.5659, 0.05983, 0.5656, 0.06588, 0.5436, 0.06561, 0.5011, 0.05353, 0.5204, 0.05173, 0.5208, 0.05676, 0.502, 0.05845, 0.5204, 0.05173, 0.5435, 0.05102, 0.5435, 0.05603, 0.5208, 0.05676, 0.5435, 0.05102, 0.5664, 0.05148, 0.5661, 0.05646, 0.5435, 0.05603, 0.5664, 0.05148, 0.5857, 0.05331, 0.5848, 0.05828, 0.5661, 0.05646, 0.5661, 0.05646, 0.5848, 0.05828, 0.5842, 0.06159, 0.5659, 0.05983, 0.5659, 0.05983, 0.5842, 0.06159, 0.5833, 0.06751, 0.5656, 0.06588, 0.5025, 0.06176, 0.521, 0.06016, 0.5213, 0.06632, 0.5033, 0.06767, 0.502, 0.05845, 0.5208, 0.05676, 0.521, 0.06016, 0.5025, 0.06176, 0.5029, 0.1384, 0.5018, 0.1383, 0.5019, 0.1374, 0.503, 0.1375, 0.5018, 0.1383, 0.5007, 0.1381, 0.5009, 0.1373, 0.5019, 0.1374, 0.503, 0.1375, 0.5019, 0.1374, 0.502, 0.1365, 0.5031, 0.1367, 0.5019, 0.1374, 0.5009, 0.1373, 0.5009, 0.1364, 0.502, 0.1365, 0.5037, 0.1392, 0.5028, 0.1393, 0.5029, 0.1384, 0.5037, 0.1384, 0.5028, 0.1393, 0.5016, 0.1392, 0.5018, 0.1383, 0.5029, 0.1384, 0.5016, 0.1392, 0.5004, 0.1391, 0.5007, 0.1381, 0.5018, 0.1383, 0.5004, 0.1391, 0.4994, 0.1389, 0.4998, 0.138, 0.5007, 0.1381, 0.5007, 0.1381, 0.4998, 0.138, 0.5, 0.1372, 0.5009, 0.1373, 0.5009, 0.1373, 0.5, 0.1372, 0.5, 0.1363, 0.5009, 0.1364, 0.5009, 0.1364, 0.5, 0.1363, 0.4998, 0.1353, 0.5009, 0.1354, 0.502, 0.1365, 0.5009, 0.1364, 0.5009, 0.1354, 0.5021, 0.1355, 0.5031, 0.1367, 0.502, 0.1365, 0.5021, 0.1355, 0.5032, 0.1358, 0.5039, 0.1369, 0.5031, 0.1367, 0.5032, 0.1358, 0.5041, 0.136, 0.5037, 0.1376, 0.503, 0.1375, 0.5031, 0.1367, 0.5039, 0.1369, 0.5037, 0.1384, 0.5029, 0.1384, 0.503, 0.1375, 0.5037, 0.1376, 0.5028, 0.1434, 0.5007, 0.1434, 0.501, 0.1418, 0.5028, 0.1418, 0.5007, 0.1434, 0.4985, 0.1431, 0.4993, 0.1416, 0.501, 0.1418, 0.5028, 0.1418, 0.501, 0.1418, 0.5014, 0.1404, 0.5028, 0.1404, 0.501, 0.1418, 0.4993, 0.1416, 0.4999, 0.1402, 0.5014, 0.1404, 0.505, 0.1447, 0.5029, 0.1451, 0.5028, 0.1434, 0.5045, 0.1432, 0.5029, 0.1451, 0.5003, 0.1451, 0.5007, 0.1434, 0.5028, 0.1434, 0.5003, 0.1451, 0.4977, 0.1446, 0.4985, 0.1431, 0.5007, 0.1434, 0.4977, 0.1446, 0.4956, 0.1438, 0.4968, 0.1425, 0.4985, 0.1431, 0.4985, 0.1431, 0.4968, 0.1425, 0.4979, 0.1412, 0.4993, 0.1416, 0.4993, 0.1416, 0.4979, 0.1412, 0.4988, 0.14, 0.4999, 0.1402, 0.4999, 0.1402, 0.4988, 0.14, 0.4994, 0.1389, 0.5004, 0.1391, 0.5014, 0.1404, 0.4999, 0.1402, 0.5004, 0.1391, 0.5016, 0.1392, 0.5028, 0.1404, 0.5014, 0.1404, 0.5016, 0.1392, 0.5028, 0.1393, 0.5039, 0.1403, 0.5028, 0.1404, 0.5028, 0.1393, 0.5037, 0.1392, 0.5041, 0.1416, 0.5028, 0.1418, 0.5028, 0.1404, 0.5039, 0.1403, 0.5045, 0.1432, 0.5028, 0.1434, 0.5028, 0.1418, 0.5041, 0.1416, 0.5064, 0.1422, 0.5061, 0.1426, 0.5053, 0.1413, 0.5056, 0.141, 0.5061, 0.1426, 0.5056, 0.1429, 0.505, 0.1414, 0.5053, 0.1413, 0.5056, 0.141, 0.5053, 0.1413, 0.5048, 0.1401, 0.505, 0.1399, 0.5053, 0.1413, 0.505, 0.1414, 0.5045, 0.1402, 0.5048, 0.1401, 0.508, 0.1423, 0.5073, 0.1435, 0.5064, 0.1422, 0.5069, 0.1413, 0.5073, 0.1435, 0.5069, 0.144, 0.5061, 0.1426, 0.5064, 0.1422, 0.5069, 0.144, 0.5063, 0.1444, 0.5056, 0.1429, 0.5061, 0.1426, 0.5063, 0.1444, 0.505, 0.1447, 0.5045, 0.1432, 0.5056, 0.1429, 0.5056, 0.1429, 0.5045, 0.1432, 0.5041, 0.1416, 0.505, 0.1414, 0.505, 0.1414, 0.5041, 0.1416, 0.5039, 0.1403, 0.5045, 0.1402, 0.5045, 0.1402, 0.5039, 0.1403, 0.5037, 0.1392, 0.5042, 0.1392, 0.5048, 0.1401, 0.5045, 0.1402, 0.5042, 0.1392, 0.5045, 0.1392, 0.505, 0.1399, 0.5048, 0.1401, 0.5045, 0.1392, 0.5047, 0.1391, 0.5052, 0.1395, 0.505, 0.1399, 0.5047, 0.1391, 0.5049, 0.139, 0.5059, 0.1403, 0.5056, 0.141, 0.505, 0.1399, 0.5052, 0.1395, 0.5069, 0.1413, 0.5064, 0.1422, 0.5056, 0.141, 0.5059, 0.1403, 0.5045, 0.1384, 0.5043, 0.1384, 0.5043, 0.1377, 0.5045, 0.1377, 0.5043, 0.1384, 0.5041, 0.1384, 0.5041, 0.1377, 0.5043, 0.1377, 0.5045, 0.1377, 0.5043, 0.1377, 0.5045, 0.137, 0.5047, 0.1371, 0.5043, 0.1377, 0.5041, 0.1377, 0.5043, 0.137, 0.5045, 0.137, 0.5049, 0.139, 0.5047, 0.1391, 0.5045, 0.1384, 0.5049, 0.1385, 0.5047, 0.1391, 0.5045, 0.1392, 0.5043, 0.1384, 0.5045, 0.1384, 0.5045, 0.1392, 0.5042, 0.1392, 0.5041, 0.1384, 0.5043, 0.1384, 0.5042, 0.1392, 0.5037, 0.1392, 0.5037, 0.1384, 0.5041, 0.1384, 0.5041, 0.1384, 0.5037, 0.1384, 0.5037, 0.1376, 0.5041, 0.1377, 0.5041, 0.1377, 0.5037, 0.1376, 0.5039, 0.1369, 0.5043, 0.137, 0.5043, 0.137, 0.5039, 0.1369, 0.5041, 0.136, 0.5046, 0.1362, 0.5045, 0.137, 0.5043, 0.137, 0.5046, 0.1362, 0.5048, 0.1363, 0.5047, 0.1371, 0.5045, 0.137, 0.5048, 0.1363, 0.505, 0.1364, 0.505, 0.137, 0.5047, 0.1371, 0.505, 0.1364, 0.5052, 0.1365, 0.5049, 0.1378, 0.5045, 0.1377, 0.5047, 0.1371, 0.505, 0.137, 0.5049, 0.1385, 0.5045, 0.1384, 0.5045, 0.1377, 0.5049, 0.1378, 0.486, 0.09935, 0.488, 0.09761, 0.4876, 0.1165, 0.4856, 0.1165, 0.488, 0.09761, 0.4935, 0.09676, 0.4931, 0.1165, 0.4876, 0.1165, 0.4856, 0.1165, 0.4876, 0.1165, 0.488, 0.1355, 0.486, 0.1337, 0.4876, 0.1165, 0.4931, 0.1165, 0.4937, 0.1363, 0.488, 0.1355, 0.4857, 0.08923, 0.486, 0.08467, 0.486, 0.09935, 0.4857, 0.1006, 0.486, 0.08467, 0.4881, 0.08108, 0.488, 0.09761, 0.486, 0.09935, 0.4881, 0.08108, 0.4935, 0.07955, 0.4935, 0.09676, 0.488, 0.09761, 0.488, 0.1355, 0.4937, 0.1363, 0.4935, 0.1538, 0.4881, 0.1522, 0.486, 0.1337, 0.488, 0.1355, 0.4881, 0.1522, 0.486, 0.1486, 0.4857, 0.1325, 0.486, 0.1337, 0.486, 0.1486, 0.4857, 0.144, 0.4853, 0.1165, 0.4856, 0.1165, 0.486, 0.1337, 0.4857, 0.1325, 0.4857, 0.1006, 0.486, 0.09935, 0.4856, 0.1165, 0.4853, 0.1165, 0.4839, 0.06919, 0.4864, 0.06431, 0.4874, 0.06672, 0.4857, 0.07135, 0.4864, 0.06431, 0.491, 0.06116, 0.4918, 0.06407, 0.4874, 0.06672, 0.4857, 0.07135, 0.4874, 0.06672, 0.4877, 0.07135, 0.4861, 0.07566, 0.4874, 0.06672, 0.4918, 0.06407, 0.4927, 0.06928, 0.4877, 0.07135, 0.4781, 0.07904, 0.4795, 0.06721, 0.4839, 0.06919, 0.4827, 0.07958, 0.4795, 0.06721, 0.483, 0.06086, 0.4864, 0.06431, 0.4839, 0.06919, 0.483, 0.06086, 0.4889, 0.05673, 0.491, 0.06116, 0.4864, 0.06431, 0.4889, 0.05673, 0.5011, 0.05353, 0.502, 0.05845, 0.491, 0.06116, 0.491, 0.06116, 0.502, 0.05845, 0.5025, 0.06176, 0.4918, 0.06407, 0.4918, 0.06407, 0.5025, 0.06176, 0.5033, 0.06767, 0.4927, 0.06928, 0.4877, 0.07135, 0.4927, 0.06928, 0.4935, 0.07955, 0.4881, 0.08108, 0.4861, 0.07566, 0.4877, 0.07135, 0.4881, 0.08108, 0.486, 0.08467, 0.4856, 0.08467, 0.4861, 0.07566, 0.486, 0.08467, 0.4857, 0.08923, 0.4849, 0.08112, 0.4857, 0.07135, 0.4861, 0.07566, 0.4856, 0.08467, 0.4827, 0.07958, 0.4839, 0.06919, 0.4857, 0.07135, 0.4849, 0.08112, 0.5098, 0.1319, 0.5095, 0.1311, 0.5105, 0.1302, 0.5109, 0.1311, 0.5095, 0.1311, 0.5088, 0.1305, 0.5098, 0.1296, 0.5105, 0.1302, 0.5109, 0.1311, 0.5105, 0.1302, 0.5116, 0.1294, 0.512, 0.1303, 0.5105, 0.1302, 0.5098, 0.1296, 0.5109, 0.1286, 0.5116, 0.1294, 0.509, 0.134, 0.5086, 0.1328, 0.5098, 0.1319, 0.5102, 0.1333, 0.5086, 0.1328, 0.5084, 0.1321, 0.5095, 0.1311, 0.5098, 0.1319, 0.5084, 0.1321, 0.5078, 0.1317, 0.5088, 0.1305, 0.5095, 0.1311, 0.5078, 0.1317, 0.5066, 0.131, 0.5075, 0.1297, 0.5088, 0.1305, 0.5088, 0.1305, 0.5075, 0.1297, 0.5083, 0.1286, 0.5098, 0.1296, 0.5098, 0.1296, 0.5083, 0.1286, 0.5092, 0.1275, 0.5109, 0.1286, 0.5109, 0.1286, 0.5092, 0.1275, 0.5103, 0.1262, 0.5121, 0.1276, 0.5116, 0.1294, 0.5109, 0.1286, 0.5121, 0.1276, 0.5129, 0.1285, 0.512, 0.1303, 0.5116, 0.1294, 0.5129, 0.1285, 0.5134, 0.1296, 0.5126, 0.1322, 0.512, 0.1303, 0.5134, 0.1296, 0.5141, 0.1316, 0.5114, 0.1327, 0.5109, 0.1311, 0.512, 0.1303, 0.5126, 0.1322, 0.5102, 0.1333, 0.5098, 0.1319, 0.5109, 0.1311, 0.5114, 0.1327, 0.5165, 0.1521, 0.5153, 0.1536, 0.5134, 0.1518, 0.5144, 0.1505, 0.5153, 0.1536, 0.5139, 0.1549, 0.5122, 0.1528, 0.5134, 0.1518, 0.5144, 0.1505, 0.5134, 0.1518, 0.5117, 0.15, 0.5126, 0.149, 0.5134, 0.1518, 0.5122, 0.1528, 0.5107, 0.1509, 0.5117, 0.15, 0.478, 0.1542, 0.4793, 0.1662, 0.4715, 0.167, 0.4702, 0.1551, 0.5185, 0.1535, 0.5171, 0.1552, 0.5153, 0.1536, 0.5165, 0.1521, 0.4828, 0.1726, 0.4887, 0.1768, 0.4837, 0.1838, 0.4778, 0.1796, 0.5155, 0.1568, 0.512, 0.1592, 0.5108, 0.1569, 0.5139, 0.1549, 0.5139, 0.1549, 0.5108, 0.1569, 0.5095, 0.1544, 0.5122, 0.1528, 0.5122, 0.1528, 0.5095, 0.1544, 0.5084, 0.1521, 0.5107, 0.1509, 0.5107, 0.1509, 0.5084, 0.1521, 0.5074, 0.1502, 0.5095, 0.1493, 0.5117, 0.15, 0.5107, 0.1509, 0.5095, 0.1493, 0.5104, 0.1486, 0.5126, 0.149, 0.5117, 0.15, 0.5104, 0.1486, 0.5112, 0.1477, 0.514, 0.147, 0.5126, 0.149, 0.5112, 0.1477, 0.5123, 0.1459, 0.5159, 0.1481, 0.5144, 0.1505, 0.5126, 0.149, 0.514, 0.147, 0.518, 0.1493, 0.5165, 0.1521, 0.5144, 0.1505, 0.5159, 0.1481, 0.5055, 0.1357, 0.5054, 0.1355, 0.5062, 0.1345, 0.5063, 0.1348, 0.5054, 0.1355, 0.5051, 0.1353, 0.5058, 0.1342, 0.5062, 0.1345, 0.5063, 0.1348, 0.5062, 0.1345, 0.5072, 0.1333, 0.5074, 0.1338, 0.5062, 0.1345, 0.5058, 0.1342, 0.5068, 0.1329, 0.5072, 0.1333, 0.5052, 0.1365, 0.505, 0.1364, 0.5055, 0.1357, 0.5057, 0.1361, 0.505, 0.1364, 0.5048, 0.1363, 0.5054, 0.1355, 0.5055, 0.1357, 0.5048, 0.1363, 0.5046, 0.1362, 0.5051, 0.1353, 0.5054, 0.1355, 0.5046, 0.1362, 0.5041, 0.136, 0.5045, 0.135, 0.5051, 0.1353, 0.5051, 0.1353, 0.5045, 0.135, 0.5051, 0.1338, 0.5058, 0.1342, 0.5058, 0.1342, 0.5051, 0.1338, 0.5058, 0.1324, 0.5068, 0.1329, 0.5068, 0.1329, 0.5058, 0.1324, 0.5066, 0.131, 0.5078, 0.1317, 0.5072, 0.1333, 0.5068, 0.1329, 0.5078, 0.1317, 0.5084, 0.1321, 0.5074, 0.1338, 0.5072, 0.1333, 0.5084, 0.1321, 0.5086, 0.1328, 0.5077, 0.1348, 0.5074, 0.1338, 0.5086, 0.1328, 0.509, 0.134, 0.5065, 0.1355, 0.5063, 0.1348, 0.5074, 0.1338, 0.5077, 0.1348, 0.5057, 0.1361, 0.5055, 0.1357, 0.5063, 0.1348, 0.5065, 0.1355, 0.5101, 0.1467, 0.5094, 0.1475, 0.5086, 0.1464, 0.5091, 0.1457, 0.5094, 0.1475, 0.5085, 0.148, 0.5077, 0.1469, 0.5086, 0.1464, 0.5091, 0.1457, 0.5086, 0.1464, 0.5077, 0.1453, 0.5083, 0.1446, 0.5086, 0.1464, 0.5077, 0.1469, 0.507, 0.1457, 0.5077, 0.1453, 0.5123, 0.1459, 0.5112, 0.1477, 0.5101, 0.1467, 0.511, 0.145, 0.5112, 0.1477, 0.5104, 0.1486, 0.5094, 0.1475, 0.5101, 0.1467, 0.5104, 0.1486, 0.5095, 0.1493, 0.5085, 0.148, 0.5094, 0.1475, 0.5095, 0.1493, 0.5074, 0.1502, 0.5067, 0.1488, 0.5085, 0.148, 0.5085, 0.148, 0.5067, 0.1488, 0.5061, 0.1475, 0.5077, 0.1469, 0.5077, 0.1469, 0.5061, 0.1475, 0.5055, 0.1462, 0.507, 0.1457, 0.507, 0.1457, 0.5055, 0.1462, 0.505, 0.1447, 0.5063, 0.1444, 0.5077, 0.1453, 0.507, 0.1457, 0.5063, 0.1444, 0.5069, 0.144, 0.5083, 0.1446, 0.5077, 0.1453, 0.5069, 0.144, 0.5073, 0.1435, 0.509, 0.1433, 0.5083, 0.1446, 0.5073, 0.1435, 0.508, 0.1423, 0.51, 0.1442, 0.5091, 0.1457, 0.5083, 0.1446, 0.509, 0.1433, 0.511, 0.145, 0.5101, 0.1467, 0.5091, 0.1457, 0.51, 0.1442, 0.486, 0.1577, 0.4876, 0.1621, 0.4873, 0.1667, 0.4856, 0.1621, 0.4876, 0.1621, 0.4926, 0.1642, 0.4917, 0.1695, 0.4873, 0.1667, 0.4856, 0.1621, 0.4873, 0.1667, 0.4862, 0.1692, 0.4838, 0.1642, 0.4873, 0.1667, 0.4917, 0.1695, 0.4908, 0.1724, 0.4862, 0.1692, 0.4857, 0.144, 0.486, 0.1486, 0.486, 0.1577, 0.4856, 0.1486, 0.486, 0.1486, 0.4881, 0.1522, 0.4876, 0.1621, 0.486, 0.1577, 0.4881, 0.1522, 0.4935, 0.1538, 0.4926, 0.1642, 0.4876, 0.1621, 0.4926, 0.1642, 0.5033, 0.166, 0.5024, 0.1719, 0.4917, 0.1695, 0.4917, 0.1695, 0.5024, 0.1719, 0.5018, 0.1753, 0.4908, 0.1724, 0.4908, 0.1724, 0.5018, 0.1753, 0.5009, 0.1802, 0.4887, 0.1768, 0.4862, 0.1692, 0.4908, 0.1724, 0.4887, 0.1768, 0.4828, 0.1726, 0.4838, 0.1642, 0.4862, 0.1692, 0.4828, 0.1726, 0.4793, 0.1662, 0.4826, 0.1537, 0.4838, 0.1642, 0.4793, 0.1662, 0.478, 0.1542, 0.4848, 0.1522, 0.4856, 0.1621, 0.4838, 0.1642, 0.4826, 0.1537, 0.4856, 0.1486, 0.486, 0.1577, 0.4856, 0.1621, 0.4848, 0.1522, 0.5151, 0.1286, 0.5145, 0.1274, 0.5165, 0.1262, 0.5172, 0.1276, 0.5145, 0.1274, 0.5136, 0.1263, 0.5156, 0.1248, 0.5165, 0.1262, 0.5172, 0.1276, 0.5165, 0.1262, 0.5188, 0.1248, 0.5196, 0.1266, 0.5165, 0.1262, 0.5156, 0.1248, 0.5177, 0.1232, 0.5188, 0.1248, 0.5141, 0.1316, 0.5134, 0.1296, 0.5151, 0.1286, 0.5159, 0.131, 0.5134, 0.1296, 0.5129, 0.1285, 0.5145, 0.1274, 0.5151, 0.1286, 0.5129, 0.1285, 0.5121, 0.1276, 0.5136, 0.1263, 0.5145, 0.1274, 0.5121, 0.1276, 0.5103, 0.1262, 0.5117, 0.1246, 0.5136, 0.1263, 0.5136, 0.1263, 0.5117, 0.1246, 0.5134, 0.1226, 0.5156, 0.1248, 0.5156, 0.1248, 0.5134, 0.1226, 0.5152, 0.1205, 0.5177, 0.1232, 0.5177, 0.1232, 0.5152, 0.1205, 0.517, 0.1186, 0.5198, 0.1217, 0.4781, 0.05379, 0.484, 0.04967, 0.4889, 0.05673, 0.483, 0.06086, 0.5196, 0.1266, 0.5188, 0.1248, 0.521, 0.1237, 0.5219, 0.1257, 0.4704, 0.07818, 0.4717, 0.06636, 0.4795, 0.06721, 0.4781, 0.07904, 0.5181, 0.1303, 0.5172, 0.1276, 0.5196, 0.1266, 0.5204, 0.1297, 0.5159, 0.131, 0.5151, 0.1286, 0.5172, 0.1276, 0.5181, 0.1303, 0.9834, 0.9958, 0.008191, 0.9958, 0.00819, 0.2492, 0.9834, 0.2492])
me_cube.materials.append(mat_material)
me_cube.use_remesh_preserve_volume = False
me_cube.use_remesh_preserve_attributes = False
me_cube.use_mirror_vertex_groups = False
me_cube.update()

# ---- objects
ob_cube = bpy.data.objects.new('Cube', me_cube)

# ---- transforms, parenting, visibility, modifiers, constraints
ob_cube.location = (0.0, 0.0, 0.0)
ob_cube.scale = (0.225, 0.3, 0.225)
ob_cube.lock_rotations_4d = False
ob_cube.empty_display_type = 'ARROWS'
ob_cube.lineart.crease_threshold = 0.0

# ---- collection membership
col_collection.objects.link(ob_cube)

# ---- scene / render settings (as saved in the file)
scene.frame_start = 1; scene.frame_end = 250; scene.frame_set(1)
scene.render.engine = 'BLENDER_EEVEE_NEXT'
scene.cycles.use_denoising = False
scene.cycles.samples = 128
scene.cycles.sampling_pattern = 'TABULATED_SOBOL'
scene.cycles.use_adaptive_sampling = False
scene.cycles.use_light_tree = False
scene.view_settings.view_transform = 'Filmic'
bpy.context.view_layer.update()

# ---- added for rendering (the .blend has no active camera and no usable light): camera, sun
cam_auto = bpy.data.cameras.new('AutoCamera')
cam_auto.lens = 50.0
cam_auto.sensor_width = 36.0
cam_auto.clip_end = 1000.0
ob_auto_camera = bpy.data.objects.new('AutoCamera', cam_auto)
scene.collection.objects.link(ob_auto_camera)
ob_auto_camera.location = (0.808923, -0.98219, 0.654794)
ob_auto_camera.rotation_euler = (1.09748, -7.21219e-08, 0.694738)
scene.camera = ob_auto_camera
light_auto_sun = bpy.data.lights.new('AutoSun', 'SUN')
light_auto_sun.energy = 3.0
light_auto_sun.angle = 0.0523599
ob_auto_sun = bpy.data.objects.new('AutoSun', light_auto_sun)
scene.collection.objects.link(ob_auto_sun)
ob_auto_sun.rotation_euler = (0.872665, 0.174533, 0.523599)
bpy.context.view_layer.update()
